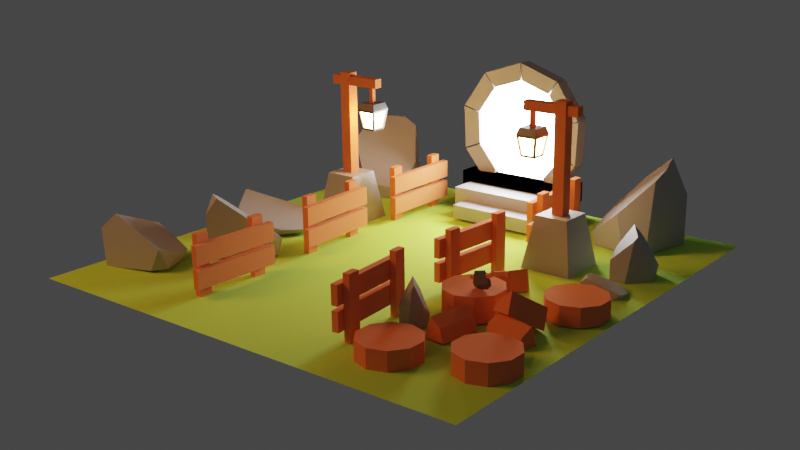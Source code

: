 # Source: portal.blend  (saved by Blender 3.5.10; exported with 4.5.12 LTS)
import bpy
from mathutils import Matrix  # noqa: F401  (used for matrix-valued properties, if any)

bpy.ops.wm.read_factory_settings(use_empty=True)
scene = bpy.context.scene
scene.name = 'Scene'

# ---- collections
col_collection = bpy.data.collections.new('Collection'); scene.collection.children.link(col_collection)
col_fences = bpy.data.collections.new('fences'); scene.collection.children.link(col_fences)
col_trunks = bpy.data.collections.new('trunks'); scene.collection.children.link(col_trunks)
col_floor = bpy.data.collections.new('floor'); scene.collection.children.link(col_floor)
col_axe = bpy.data.collections.new('axe'); scene.collection.children.link(col_axe)
col_polelights = bpy.data.collections.new('poleLights'); scene.collection.children.link(col_polelights)
col_rocks = bpy.data.collections.new('rocks'); scene.collection.children.link(col_rocks)
col_portal = bpy.data.collections.new('portal'); scene.collection.children.link(col_portal)

# ---- materials (node trees are filled in below, after node groups)
mat_wood = bpy.data.materials.new('wood')
mat_grass = bpy.data.materials.new('grass')
mat_mental = bpy.data.materials.new('mental')
mat_rock = bpy.data.materials.new('rock')
mat_lamplight = bpy.data.materials.new('lampLight')
mat_portallight = bpy.data.materials.new('portalLight')

# ---- material node trees
mat_wood.use_nodes = True; mat_wood.node_tree.nodes.clear()
_N = mat_wood.node_tree.nodes; _L = mat_wood.node_tree.links
n0 = _N.new('ShaderNodeBsdfPrincipled'); n0.name = '原理化BSDF'; n0.location = (10, 300)
n0.distribution = 'GGX'
n0.subsurface_method = 'RANDOM_WALK_SKIN'
n0.inputs[0].default_value = (0.8, 0.2164, 0.07441, 1.0)
n0.inputs[2].default_value = 1.0
n0.inputs[3].default_value = 1.45
n0.inputs[27].default_value = (0.0, 0.0, 0.0, 1.0)
n0.inputs[28].default_value = 1.0
n1 = _N.new('ShaderNodeOutputMaterial'); n1.name = '材质输出'; n1.location = (300, 300)
_L.new(n0.outputs[0], n1.inputs[0])
n1.is_active_output = True
mat_grass.use_nodes = True; mat_grass.node_tree.nodes.clear()
_N = mat_grass.node_tree.nodes; _L = mat_grass.node_tree.links
n0 = _N.new('ShaderNodeBsdfPrincipled'); n0.name = '原理化BSDF'; n0.location = (10, 300)
n0.distribution = 'GGX'
n0.subsurface_method = 'RANDOM_WALK_SKIN'
n0.inputs[0].default_value = (0.4707, 0.8, 0.0815, 1.0)
n0.inputs[2].default_value = 1.0
n0.inputs[3].default_value = 1.45
n0.inputs[27].default_value = (0.0, 0.0, 0.0, 1.0)
n0.inputs[28].default_value = 1.0
n1 = _N.new('ShaderNodeOutputMaterial'); n1.name = '材质输出'; n1.location = (300, 300)
_L.new(n0.outputs[0], n1.inputs[0])
n1.is_active_output = True
mat_mental.use_nodes = True; mat_mental.node_tree.nodes.clear()
_N = mat_mental.node_tree.nodes; _L = mat_mental.node_tree.links
n0 = _N.new('ShaderNodeBsdfPrincipled'); n0.name = '原理化BSDF'; n0.location = (10, 300)
n0.distribution = 'GGX'
n0.subsurface_method = 'RANDOM_WALK_SKIN'
n0.inputs[0].default_value = (0.1025, 0.1025, 0.1025, 1.0)
n0.inputs[2].default_value = 0.2795
n0.inputs[3].default_value = 1.45
n0.inputs[27].default_value = (0.0, 0.0, 0.0, 1.0)
n0.inputs[28].default_value = 1.0
n1 = _N.new('ShaderNodeOutputMaterial'); n1.name = '材质输出'; n1.location = (300, 300)
_L.new(n0.outputs[0], n1.inputs[0])
n1.is_active_output = True
mat_rock.use_nodes = True; mat_rock.node_tree.nodes.clear()
_N = mat_rock.node_tree.nodes; _L = mat_rock.node_tree.links
n0 = _N.new('ShaderNodeBsdfPrincipled'); n0.name = '原理化BSDF'; n0.location = (10, 300)
n0.distribution = 'GGX'
n0.subsurface_method = 'RANDOM_WALK_SKIN'
n0.inputs[0].default_value = (0.3844, 0.3844, 0.3844, 1.0)
n0.inputs[3].default_value = 1.45
n0.inputs[27].default_value = (0.0, 0.0, 0.0, 1.0)
n0.inputs[28].default_value = 1.0
n1 = _N.new('ShaderNodeOutputMaterial'); n1.name = '材质输出'; n1.location = (300, 300)
_L.new(n0.outputs[0], n1.inputs[0])
n1.is_active_output = True
mat_lamplight.use_nodes = True; mat_lamplight.node_tree.nodes.clear()
_N = mat_lamplight.node_tree.nodes; _L = mat_lamplight.node_tree.links
n0 = _N.new('ShaderNodeOutputMaterial'); n0.name = '材质输出'; n0.location = (300, 300)
n1 = _N.new('ShaderNodeEmission'); n1.name = '自发光(发射)'; n1.location = (10, 300)
n1.inputs[0].default_value = (1.0, 0.4483, 0.1481, 1.0)
n1.inputs[1].default_value = 80.0
_L.new(n1.outputs[0], n0.inputs[0])
n0.is_active_output = True
mat_portallight.use_nodes = True; mat_portallight.node_tree.nodes.clear()
_N = mat_portallight.node_tree.nodes; _L = mat_portallight.node_tree.links
n0 = _N.new('ShaderNodeOutputMaterial'); n0.name = '材质输出'; n0.location = (300, 300)
n1 = _N.new('ShaderNodeEmission'); n1.name = '自发光(发射)'; n1.location = (10, 300)
n1.inputs[1].default_value = 40.0
_L.new(n1.outputs[0], n0.inputs[0])
n0.is_active_output = True

# ---- world
world_world = bpy.data.worlds.new('World'); scene.world = world_world
world_world.use_nodes = True; world_world.node_tree.nodes.clear()
_N = world_world.node_tree.nodes; _L = world_world.node_tree.links
n0 = _N.new('ShaderNodeOutputWorld'); n0.name = 'World Output'; n0.location = (300, 300)
n1 = _N.new('ShaderNodeBackground'); n1.name = 'Background'; n1.location = (10, 300)
n1.inputs[0].default_value = (0.05088, 0.05088, 0.05088, 1.0)
_L.new(n1.outputs[0], n0.inputs[0])
n0.is_active_output = True
world_world.color = (0.05088, 0.05088, 0.05088)
world_world.use_sun_shadow = False
world_world.sun_shadow_jitter_overblur = 0.0

# ---- cameras
cam_x = bpy.data.cameras.new('摄像机')

# ---- lights
light_x = bpy.data.lights.new('面光', 'AREA')
light_x.color = (1.0, 0.376, 0.1041)
light_x.transmission_factor = 0.0
light_x.energy = 188.5
light_x.shadow_maximum_resolution = 0.006
light_x.use_absolute_resolution = True
light_x.size = 1.0
light_x.size_y = 1.0

# ---- meshes
me_002 = bpy.data.meshes.new('立方体.002')
me_002.from_pydata([(-1.0, -1.0, -1.0), (-1.0, -1.0, 1.0), (-1.0, 1.0, -1.0), (-1.0, 1.0, 1.0), (1.0, -1.0, -1.0), (1.0, -1.0, 1.0), (1.0, 1.0, -1.0), (1.0, 1.0, 1.0), (-1.0, -11.02, -1.0), (-1.0, -11.02, 1.0), (-1.0, -9.018, -1.0), (-1.0, -9.018, 1.0), (1.0, -11.02, -1.0), (1.0, -11.02, 1.0), (1.0, -9.018, -1.0), (1.0, -9.018, 1.0), (-3.101, 2.112, -0.7214), (-3.101, 2.112, -0.1033), (-3.101, -12.09, -0.7214), (-3.101, -12.09, -0.1033), (-1.101, 2.112, -0.7214), (-1.101, 2.112, -0.1033), (-1.101, -12.09, -0.7214), (-1.101, -12.09, -0.1033), (-3.101, 2.112, 0.04549), (-3.101, 2.112, 0.6636), (-3.101, -12.09, 0.04549), (-3.101, -12.09, 0.6636), (-1.101, 2.112, 0.04549), (-1.101, 2.112, 0.6636), (-1.101, -12.09, 0.04549), (-1.101, -12.09, 0.6636)], [], [(0, 1, 3, 2), (2, 3, 7, 6), (6, 7, 5, 4), (4, 5, 1, 0), (2, 6, 4, 0), (7, 3, 1, 5), (8, 9, 11, 10), (10, 11, 15, 14), (14, 15, 13, 12), (12, 13, 9, 8), (10, 14, 12, 8), (15, 11, 9, 13), (16, 17, 19, 18), (18, 19, 23, 22), (22, 23, 21, 20), (20, 21, 17, 16), (18, 22, 20, 16), (23, 19, 17, 21), (24, 25, 27, 26), (26, 27, 31, 30), (30, 31, 29, 28), (28, 29, 25, 24), (26, 30, 28, 24), (31, 27, 25, 29)])
_uv = me_002.uv_layers.new(name='UV 贴图')
_uv.uv.foreach_set('vector', [0.375, 0.0, 0.625, 0.0, 0.625, 0.25, 0.375, 0.25, 0.375, 0.25, 0.625, 0.25, 0.625, 0.5, 0.375, 0.5, 0.375, 0.5, 0.625, 0.5, 0.625, 0.75, 0.375, 0.75, 0.375, 0.75, 0.625, 0.75, 0.625, 1.0, 0.375, 1.0, 0.125, 0.5, 0.375, 0.5, 0.375, 0.75, 0.125, 0.75, 0.625, 0.5, 0.875, 0.5, 0.875, 0.75, 0.625, 0.75, 0.375, 0.0, 0.625, 0.0, 0.625, 0.25, 0.375, 0.25, 0.375, 0.25, 0.625, 0.25, 0.625, 0.5, 0.375, 0.5, 0.375, 0.5, 0.625, 0.5, 0.625, 0.75, 0.375, 0.75, 0.375, 0.75, 0.625, 0.75, 0.625, 1.0, 0.375, 1.0, 0.125, 0.5, 0.375, 0.5, 0.375, 0.75, 0.125, 0.75, 0.625, 0.5, 0.875, 0.5, 0.875, 0.75, 0.625, 0.75, 0.375, 0.0, 0.625, 0.0, 0.625, 0.25, 0.375, 0.25, 0.375, 0.25, 0.625, 0.25, 0.625, 0.5, 0.375, 0.5, 0.375, 0.5, 0.625, 0.5, 0.625, 0.75, 0.375, 0.75, 0.375, 0.75, 0.625, 0.75, 0.625, 1.0, 0.375, 1.0, 0.125, 0.5, 0.375, 0.5, 0.375, 0.75, 0.125, 0.75, 0.625, 0.5, 0.875, 0.5, 0.875, 0.75, 0.625, 0.75, 0.375, 0.0, 0.625, 0.0, 0.625, 0.25, 0.375, 0.25, 0.375, 0.25, 0.625, 0.25, 0.625, 0.5, 0.375, 0.5, 0.375, 0.5, 0.625, 0.5, 0.625, 0.75, 0.375, 0.75, 0.375, 0.75, 0.625, 0.75, 0.625, 1.0, 0.375, 1.0, 0.125, 0.5, 0.375, 0.5, 0.375, 0.75, 0.125, 0.75, 0.625, 0.5, 0.875, 0.5, 0.875, 0.75, 0.625, 0.75])
me_002.materials.append(mat_wood)
me_002.update()
me_038 = bpy.data.meshes.new('立方体.038')
me_038.from_pydata([(-1.0, -1.0, -1.0), (-1.0, -1.0, 1.0), (-1.0, 1.0, -1.0), (-1.0, 1.0, 1.0), (1.0, -1.0, -1.0), (1.0, -1.0, 1.0), (1.0, 1.0, -1.0), (1.0, 1.0, 1.0), (-1.0, 9.018, -1.0), (-1.0, 9.018, 1.0), (-1.0, 11.02, -1.0), (-1.0, 11.02, 1.0), (1.0, 9.018, -1.0), (1.0, 9.018, 1.0), (1.0, 11.02, -1.0), (1.0, 11.02, 1.0), (-3.101, 12.13, -0.7214), (-3.101, 12.13, -0.1033), (-3.101, -2.071, -0.7214), (-3.101, -2.071, -0.1033), (-1.101, 12.13, -0.7214), (-1.101, 12.13, -0.1033), (-1.101, -2.071, -0.7214), (-1.101, -2.071, -0.1033), (-3.101, 12.13, 0.04549), (-3.101, 12.13, 0.6636), (-3.101, -2.071, 0.04549), (-3.101, -2.071, 0.6636), (-1.101, 12.13, 0.04549), (-1.101, 12.13, 0.6636), (-1.101, -2.071, 0.04549), (-1.101, -2.071, 0.6636)], [], [(0, 1, 3, 2), (2, 3, 7, 6), (6, 7, 5, 4), (4, 5, 1, 0), (2, 6, 4, 0), (7, 3, 1, 5), (8, 9, 11, 10), (10, 11, 15, 14), (14, 15, 13, 12), (12, 13, 9, 8), (10, 14, 12, 8), (15, 11, 9, 13), (16, 17, 19, 18), (18, 19, 23, 22), (22, 23, 21, 20), (20, 21, 17, 16), (18, 22, 20, 16), (23, 19, 17, 21), (24, 25, 27, 26), (26, 27, 31, 30), (30, 31, 29, 28), (28, 29, 25, 24), (26, 30, 28, 24), (31, 27, 25, 29)])
_uv = me_038.uv_layers.new(name='UV 贴图')
_uv.uv.foreach_set('vector', [0.375, 0.0, 0.625, 0.0, 0.625, 0.25, 0.375, 0.25, 0.375, 0.25, 0.625, 0.25, 0.625, 0.5, 0.375, 0.5, 0.375, 0.5, 0.625, 0.5, 0.625, 0.75, 0.375, 0.75, 0.375, 0.75, 0.625, 0.75, 0.625, 1.0, 0.375, 1.0, 0.125, 0.5, 0.375, 0.5, 0.375, 0.75, 0.125, 0.75, 0.625, 0.5, 0.875, 0.5, 0.875, 0.75, 0.625, 0.75, 0.375, 0.0, 0.625, 0.0, 0.625, 0.25, 0.375, 0.25, 0.375, 0.25, 0.625, 0.25, 0.625, 0.5, 0.375, 0.5, 0.375, 0.5, 0.625, 0.5, 0.625, 0.75, 0.375, 0.75, 0.375, 0.75, 0.625, 0.75, 0.625, 1.0, 0.375, 1.0, 0.125, 0.5, 0.375, 0.5, 0.375, 0.75, 0.125, 0.75, 0.625, 0.5, 0.875, 0.5, 0.875, 0.75, 0.625, 0.75, 0.375, 0.0, 0.625, 0.0, 0.625, 0.25, 0.375, 0.25, 0.375, 0.25, 0.625, 0.25, 0.625, 0.5, 0.375, 0.5, 0.375, 0.5, 0.625, 0.5, 0.625, 0.75, 0.375, 0.75, 0.375, 0.75, 0.625, 0.75, 0.625, 1.0, 0.375, 1.0, 0.125, 0.5, 0.375, 0.5, 0.375, 0.75, 0.125, 0.75, 0.625, 0.5, 0.875, 0.5, 0.875, 0.75, 0.625, 0.75, 0.375, 0.0, 0.625, 0.0, 0.625, 0.25, 0.375, 0.25, 0.375, 0.25, 0.625, 0.25, 0.625, 0.5, 0.375, 0.5, 0.375, 0.5, 0.625, 0.5, 0.625, 0.75, 0.375, 0.75, 0.375, 0.75, 0.625, 0.75, 0.625, 1.0, 0.375, 1.0, 0.125, 0.5, 0.375, 0.5, 0.375, 0.75, 0.125, 0.75, 0.625, 0.5, 0.875, 0.5, 0.875, 0.75, 0.625, 0.75])
me_038.materials.append(mat_wood)
me_038.update()
me_011 = bpy.data.meshes.new('立方体.011')
me_011.from_pydata([(-1.0, -1.0, -1.0), (-1.0, -1.0, 1.0), (-1.0, 1.0, -1.0), (-1.0, 1.0, 1.0), (1.0, -1.0, -1.0), (1.0, -1.0, 1.0), (1.0, 1.0, -1.0), (1.0, 1.0, 1.0), (-1.0, -11.02, -1.0), (-1.0, -11.02, 1.0), (-1.0, -9.018, -1.0), (-1.0, -9.018, 1.0), (1.0, -11.02, -1.0), (1.0, -11.02, 1.0), (1.0, -9.018, -1.0), (1.0, -9.018, 1.0), (-3.101, 2.112, -0.7214), (-3.101, 2.112, -0.1033), (-3.101, -12.09, -0.7214), (-3.101, -12.09, -0.1033), (-1.101, 2.112, -0.7214), (-1.101, 2.112, -0.1033), (-1.101, -12.09, -0.7214), (-1.101, -12.09, -0.1033), (-3.101, 2.112, 0.04549), (-3.101, 2.112, 0.6636), (-3.101, -12.09, 0.04549), (-3.101, -12.09, 0.6636), (-1.101, 2.112, 0.04549), (-1.101, 2.112, 0.6636), (-1.101, -12.09, 0.04549), (-1.101, -12.09, 0.6636)], [], [(0, 1, 3, 2), (2, 3, 7, 6), (6, 7, 5, 4), (4, 5, 1, 0), (2, 6, 4, 0), (7, 3, 1, 5), (8, 9, 11, 10), (10, 11, 15, 14), (14, 15, 13, 12), (12, 13, 9, 8), (10, 14, 12, 8), (15, 11, 9, 13), (16, 17, 19, 18), (18, 19, 23, 22), (22, 23, 21, 20), (20, 21, 17, 16), (18, 22, 20, 16), (23, 19, 17, 21), (24, 25, 27, 26), (26, 27, 31, 30), (30, 31, 29, 28), (28, 29, 25, 24), (26, 30, 28, 24), (31, 27, 25, 29)])
_uv = me_011.uv_layers.new(name='UV 贴图')
_uv.uv.foreach_set('vector', [0.375, 0.0, 0.625, 0.0, 0.625, 0.25, 0.375, 0.25, 0.375, 0.25, 0.625, 0.25, 0.625, 0.5, 0.375, 0.5, 0.375, 0.5, 0.625, 0.5, 0.625, 0.75, 0.375, 0.75, 0.375, 0.75, 0.625, 0.75, 0.625, 1.0, 0.375, 1.0, 0.125, 0.5, 0.375, 0.5, 0.375, 0.75, 0.125, 0.75, 0.625, 0.5, 0.875, 0.5, 0.875, 0.75, 0.625, 0.75, 0.375, 0.0, 0.625, 0.0, 0.625, 0.25, 0.375, 0.25, 0.375, 0.25, 0.625, 0.25, 0.625, 0.5, 0.375, 0.5, 0.375, 0.5, 0.625, 0.5, 0.625, 0.75, 0.375, 0.75, 0.375, 0.75, 0.625, 0.75, 0.625, 1.0, 0.375, 1.0, 0.125, 0.5, 0.375, 0.5, 0.375, 0.75, 0.125, 0.75, 0.625, 0.5, 0.875, 0.5, 0.875, 0.75, 0.625, 0.75, 0.375, 0.0, 0.625, 0.0, 0.625, 0.25, 0.375, 0.25, 0.375, 0.25, 0.625, 0.25, 0.625, 0.5, 0.375, 0.5, 0.375, 0.5, 0.625, 0.5, 0.625, 0.75, 0.375, 0.75, 0.375, 0.75, 0.625, 0.75, 0.625, 1.0, 0.375, 1.0, 0.125, 0.5, 0.375, 0.5, 0.375, 0.75, 0.125, 0.75, 0.625, 0.5, 0.875, 0.5, 0.875, 0.75, 0.625, 0.75, 0.375, 0.0, 0.625, 0.0, 0.625, 0.25, 0.375, 0.25, 0.375, 0.25, 0.625, 0.25, 0.625, 0.5, 0.375, 0.5, 0.375, 0.5, 0.625, 0.5, 0.625, 0.75, 0.375, 0.75, 0.375, 0.75, 0.625, 0.75, 0.625, 1.0, 0.375, 1.0, 0.125, 0.5, 0.375, 0.5, 0.375, 0.75, 0.125, 0.75, 0.625, 0.5, 0.875, 0.5, 0.875, 0.75, 0.625, 0.75])
me_011.materials.append(mat_wood)
me_011.update()
me_016 = bpy.data.meshes.new('立方体.016')
me_016.from_pydata([(-1.0, -1.0, -1.0), (-1.0, -1.0, 1.0), (-1.0, 1.0, -1.0), (-1.0, 1.0, 1.0), (1.0, -1.0, -1.0), (1.0, -1.0, 1.0), (1.0, 1.0, -1.0), (1.0, 1.0, 1.0), (-1.0, 9.018, -1.0), (-1.0, 9.018, 1.0), (-1.0, 11.02, -1.0), (-1.0, 11.02, 1.0), (1.0, 9.018, -1.0), (1.0, 9.018, 1.0), (1.0, 11.02, -1.0), (1.0, 11.02, 1.0), (-3.101, 12.13, -0.7214), (-3.101, 12.13, -0.1033), (-3.101, -2.071, -0.7214), (-3.101, -2.071, -0.1033), (-1.101, 12.13, -0.7214), (-1.101, 12.13, -0.1033), (-1.101, -2.071, -0.7214), (-1.101, -2.071, -0.1033), (-3.101, 12.13, 0.04549), (-3.101, 12.13, 0.6636), (-3.101, -2.071, 0.04549), (-3.101, -2.071, 0.6636), (-1.101, 12.13, 0.04549), (-1.101, 12.13, 0.6636), (-1.101, -2.071, 0.04549), (-1.101, -2.071, 0.6636)], [], [(0, 1, 3, 2), (2, 3, 7, 6), (6, 7, 5, 4), (4, 5, 1, 0), (2, 6, 4, 0), (7, 3, 1, 5), (8, 9, 11, 10), (10, 11, 15, 14), (14, 15, 13, 12), (12, 13, 9, 8), (10, 14, 12, 8), (15, 11, 9, 13), (16, 17, 19, 18), (18, 19, 23, 22), (22, 23, 21, 20), (20, 21, 17, 16), (18, 22, 20, 16), (23, 19, 17, 21), (24, 25, 27, 26), (26, 27, 31, 30), (30, 31, 29, 28), (28, 29, 25, 24), (26, 30, 28, 24), (31, 27, 25, 29)])
_uv = me_016.uv_layers.new(name='UV 贴图')
_uv.uv.foreach_set('vector', [0.375, 0.0, 0.625, 0.0, 0.625, 0.25, 0.375, 0.25, 0.375, 0.25, 0.625, 0.25, 0.625, 0.5, 0.375, 0.5, 0.375, 0.5, 0.625, 0.5, 0.625, 0.75, 0.375, 0.75, 0.375, 0.75, 0.625, 0.75, 0.625, 1.0, 0.375, 1.0, 0.125, 0.5, 0.375, 0.5, 0.375, 0.75, 0.125, 0.75, 0.625, 0.5, 0.875, 0.5, 0.875, 0.75, 0.625, 0.75, 0.375, 0.0, 0.625, 0.0, 0.625, 0.25, 0.375, 0.25, 0.375, 0.25, 0.625, 0.25, 0.625, 0.5, 0.375, 0.5, 0.375, 0.5, 0.625, 0.5, 0.625, 0.75, 0.375, 0.75, 0.375, 0.75, 0.625, 0.75, 0.625, 1.0, 0.375, 1.0, 0.125, 0.5, 0.375, 0.5, 0.375, 0.75, 0.125, 0.75, 0.625, 0.5, 0.875, 0.5, 0.875, 0.75, 0.625, 0.75, 0.375, 0.0, 0.625, 0.0, 0.625, 0.25, 0.375, 0.25, 0.375, 0.25, 0.625, 0.25, 0.625, 0.5, 0.375, 0.5, 0.375, 0.5, 0.625, 0.5, 0.625, 0.75, 0.375, 0.75, 0.375, 0.75, 0.625, 0.75, 0.625, 1.0, 0.375, 1.0, 0.125, 0.5, 0.375, 0.5, 0.375, 0.75, 0.125, 0.75, 0.625, 0.5, 0.875, 0.5, 0.875, 0.75, 0.625, 0.75, 0.375, 0.0, 0.625, 0.0, 0.625, 0.25, 0.375, 0.25, 0.375, 0.25, 0.625, 0.25, 0.625, 0.5, 0.375, 0.5, 0.375, 0.5, 0.625, 0.5, 0.625, 0.75, 0.375, 0.75, 0.375, 0.75, 0.625, 0.75, 0.625, 1.0, 0.375, 1.0, 0.125, 0.5, 0.375, 0.5, 0.375, 0.75, 0.125, 0.75, 0.625, 0.5, 0.875, 0.5, 0.875, 0.75, 0.625, 0.75])
me_016.materials.append(mat_wood)
me_016.update()
me_028 = bpy.data.meshes.new('立方体.028')
me_028.from_pydata([(-1.0, -1.0, -1.0), (-1.0, -1.0, 1.0), (-1.0, 1.0, -1.0), (-1.0, 1.0, 1.0), (1.0, -1.0, -1.0), (1.0, -1.0, 1.0), (1.0, 1.0, -1.0), (1.0, 1.0, 1.0), (-1.0, 9.018, -1.0), (-1.0, 9.018, 1.0), (-1.0, 11.02, -1.0), (-1.0, 11.02, 1.0), (1.0, 9.018, -1.0), (1.0, 9.018, 1.0), (1.0, 11.02, -1.0), (1.0, 11.02, 1.0), (-3.101, 12.13, -0.7214), (-3.101, 12.13, -0.1033), (-3.101, -2.071, -0.7214), (-3.101, -2.071, -0.1033), (-1.101, 12.13, -0.7214), (-1.101, 12.13, -0.1033), (-1.101, -2.071, -0.7214), (-1.101, -2.071, -0.1033), (-3.101, 12.13, 0.04549), (-3.101, 12.13, 0.6636), (-3.101, -2.071, 0.04549), (-3.101, -2.071, 0.6636), (-1.101, 12.13, 0.04549), (-1.101, 12.13, 0.6636), (-1.101, -2.071, 0.04549), (-1.101, -2.071, 0.6636)], [], [(0, 1, 3, 2), (2, 3, 7, 6), (6, 7, 5, 4), (4, 5, 1, 0), (2, 6, 4, 0), (7, 3, 1, 5), (8, 9, 11, 10), (10, 11, 15, 14), (14, 15, 13, 12), (12, 13, 9, 8), (10, 14, 12, 8), (15, 11, 9, 13), (16, 17, 19, 18), (18, 19, 23, 22), (22, 23, 21, 20), (20, 21, 17, 16), (18, 22, 20, 16), (23, 19, 17, 21), (24, 25, 27, 26), (26, 27, 31, 30), (30, 31, 29, 28), (28, 29, 25, 24), (26, 30, 28, 24), (31, 27, 25, 29)])
_uv = me_028.uv_layers.new(name='UV 贴图')
_uv.uv.foreach_set('vector', [0.375, 0.0, 0.625, 0.0, 0.625, 0.25, 0.375, 0.25, 0.375, 0.25, 0.625, 0.25, 0.625, 0.5, 0.375, 0.5, 0.375, 0.5, 0.625, 0.5, 0.625, 0.75, 0.375, 0.75, 0.375, 0.75, 0.625, 0.75, 0.625, 1.0, 0.375, 1.0, 0.125, 0.5, 0.375, 0.5, 0.375, 0.75, 0.125, 0.75, 0.625, 0.5, 0.875, 0.5, 0.875, 0.75, 0.625, 0.75, 0.375, 0.0, 0.625, 0.0, 0.625, 0.25, 0.375, 0.25, 0.375, 0.25, 0.625, 0.25, 0.625, 0.5, 0.375, 0.5, 0.375, 0.5, 0.625, 0.5, 0.625, 0.75, 0.375, 0.75, 0.375, 0.75, 0.625, 0.75, 0.625, 1.0, 0.375, 1.0, 0.125, 0.5, 0.375, 0.5, 0.375, 0.75, 0.125, 0.75, 0.625, 0.5, 0.875, 0.5, 0.875, 0.75, 0.625, 0.75, 0.375, 0.0, 0.625, 0.0, 0.625, 0.25, 0.375, 0.25, 0.375, 0.25, 0.625, 0.25, 0.625, 0.5, 0.375, 0.5, 0.375, 0.5, 0.625, 0.5, 0.625, 0.75, 0.375, 0.75, 0.375, 0.75, 0.625, 0.75, 0.625, 1.0, 0.375, 1.0, 0.125, 0.5, 0.375, 0.5, 0.375, 0.75, 0.125, 0.75, 0.625, 0.5, 0.875, 0.5, 0.875, 0.75, 0.625, 0.75, 0.375, 0.0, 0.625, 0.0, 0.625, 0.25, 0.375, 0.25, 0.375, 0.25, 0.625, 0.25, 0.625, 0.5, 0.375, 0.5, 0.375, 0.5, 0.625, 0.5, 0.625, 0.75, 0.375, 0.75, 0.375, 0.75, 0.625, 0.75, 0.625, 1.0, 0.375, 1.0, 0.125, 0.5, 0.375, 0.5, 0.375, 0.75, 0.125, 0.75, 0.625, 0.5, 0.875, 0.5, 0.875, 0.75, 0.625, 0.75])
me_028.materials.append(mat_wood)
me_028.update()
me_032 = bpy.data.meshes.new('立方体.032')
me_032.from_pydata([(-1.0, -1.0, -1.0), (-1.0, -1.0, 1.0), (-1.0, 1.0, -1.0), (-1.0, 1.0, 1.0), (1.0, -1.0, -1.0), (1.0, -1.0, 1.0), (1.0, 1.0, -1.0), (1.0, 1.0, 1.0), (-1.0, 9.018, -1.0), (-1.0, 9.018, 1.0), (-1.0, 11.02, -1.0), (-1.0, 11.02, 1.0), (1.0, 9.018, -1.0), (1.0, 9.018, 1.0), (1.0, 11.02, -1.0), (1.0, 11.02, 1.0), (-3.101, 12.13, -0.7214), (-3.101, 12.13, -0.1033), (-3.101, -2.071, -0.7214), (-3.101, -2.071, -0.1033), (-1.101, 12.13, -0.7214), (-1.101, 12.13, -0.1033), (-1.101, -2.071, -0.7214), (-1.101, -2.071, -0.1033), (-3.101, 12.13, 0.04549), (-3.101, 12.13, 0.6636), (-3.101, -2.071, 0.04549), (-3.101, -2.071, 0.6636), (-1.101, 12.13, 0.04549), (-1.101, 12.13, 0.6636), (-1.101, -2.071, 0.04549), (-1.101, -2.071, 0.6636)], [], [(0, 1, 3, 2), (2, 3, 7, 6), (6, 7, 5, 4), (4, 5, 1, 0), (2, 6, 4, 0), (7, 3, 1, 5), (8, 9, 11, 10), (10, 11, 15, 14), (14, 15, 13, 12), (12, 13, 9, 8), (10, 14, 12, 8), (15, 11, 9, 13), (16, 17, 19, 18), (18, 19, 23, 22), (22, 23, 21, 20), (20, 21, 17, 16), (18, 22, 20, 16), (23, 19, 17, 21), (24, 25, 27, 26), (26, 27, 31, 30), (30, 31, 29, 28), (28, 29, 25, 24), (26, 30, 28, 24), (31, 27, 25, 29)])
_uv = me_032.uv_layers.new(name='UV 贴图')
_uv.uv.foreach_set('vector', [0.375, 0.0, 0.625, 0.0, 0.625, 0.25, 0.375, 0.25, 0.375, 0.25, 0.625, 0.25, 0.625, 0.5, 0.375, 0.5, 0.375, 0.5, 0.625, 0.5, 0.625, 0.75, 0.375, 0.75, 0.375, 0.75, 0.625, 0.75, 0.625, 1.0, 0.375, 1.0, 0.125, 0.5, 0.375, 0.5, 0.375, 0.75, 0.125, 0.75, 0.625, 0.5, 0.875, 0.5, 0.875, 0.75, 0.625, 0.75, 0.375, 0.0, 0.625, 0.0, 0.625, 0.25, 0.375, 0.25, 0.375, 0.25, 0.625, 0.25, 0.625, 0.5, 0.375, 0.5, 0.375, 0.5, 0.625, 0.5, 0.625, 0.75, 0.375, 0.75, 0.375, 0.75, 0.625, 0.75, 0.625, 1.0, 0.375, 1.0, 0.125, 0.5, 0.375, 0.5, 0.375, 0.75, 0.125, 0.75, 0.625, 0.5, 0.875, 0.5, 0.875, 0.75, 0.625, 0.75, 0.375, 0.0, 0.625, 0.0, 0.625, 0.25, 0.375, 0.25, 0.375, 0.25, 0.625, 0.25, 0.625, 0.5, 0.375, 0.5, 0.375, 0.5, 0.625, 0.5, 0.625, 0.75, 0.375, 0.75, 0.375, 0.75, 0.625, 0.75, 0.625, 1.0, 0.375, 1.0, 0.125, 0.5, 0.375, 0.5, 0.375, 0.75, 0.125, 0.75, 0.625, 0.5, 0.875, 0.5, 0.875, 0.75, 0.625, 0.75, 0.375, 0.0, 0.625, 0.0, 0.625, 0.25, 0.375, 0.25, 0.375, 0.25, 0.625, 0.25, 0.625, 0.5, 0.375, 0.5, 0.375, 0.5, 0.625, 0.5, 0.625, 0.75, 0.375, 0.75, 0.375, 0.75, 0.625, 0.75, 0.625, 1.0, 0.375, 1.0, 0.125, 0.5, 0.375, 0.5, 0.375, 0.75, 0.125, 0.75, 0.625, 0.5, 0.875, 0.5, 0.875, 0.75, 0.625, 0.75])
me_032.materials.append(mat_wood)
me_032.update()
me_x = bpy.data.meshes.new('柱体')
me_x.from_pydata([(0.0, 1.0, -1.0), (0.0, 1.0, -0.1623), (0.5878, 0.809, -1.0), (0.5878, 0.809, -0.1623), (0.9511, 0.309, -1.0), (0.9511, 0.309, -0.1623), (0.9511, -0.309, -1.0), (0.9511, -0.309, -0.1623), (0.5878, -0.809, -1.0), (0.5878, -0.809, -0.1623), (0.0, -1.0, -1.0), (0.0, -1.0, -0.1623), (-0.5878, -0.809, -1.0), (-0.5878, -0.809, -0.1623), (-0.9511, -0.309, -1.0), (-0.9511, -0.309, -0.1623), (-0.9511, 0.309, -1.0), (-0.9511, 0.309, -0.1623), (-0.5878, 0.809, -1.0), (-0.5878, 0.809, -0.1623)], [], [(0, 1, 3, 2), (2, 3, 5, 4), (4, 5, 7, 6), (6, 7, 9, 8), (8, 9, 11, 10), (10, 11, 13, 12), (12, 13, 15, 14), (14, 15, 17, 16), (3, 1, 19, 17, 15, 13, 11, 9, 7, 5), (16, 17, 19, 18), (18, 19, 1, 0), (0, 2, 4, 6, 8, 10, 12, 14, 16, 18)])
_uv = me_x.uv_layers.new(name='UV 贴图')
_uv.uv.foreach_set('vector', [1.0, 0.5, 1.0, 1.0, 0.9, 1.0, 0.9, 0.5, 0.9, 0.5, 0.9, 1.0, 0.8, 1.0, 0.8, 0.5, 0.8, 0.5, 0.8, 1.0, 0.7, 1.0, 0.7, 0.5, 0.7, 0.5, 0.7, 1.0, 0.6, 1.0, 0.6, 0.5, 0.6, 0.5, 0.6, 1.0, 0.5, 1.0, 0.5, 0.5, 0.5, 0.5, 0.5, 1.0, 0.4, 1.0, 0.4, 0.5, 0.4, 0.5, 0.4, 1.0, 0.3, 1.0, 0.3, 0.5, 0.3, 0.5, 0.3, 1.0, 0.2, 1.0, 0.2, 0.5, 0.3911, 0.4442, 0.25, 0.49, 0.1089, 0.4442, 0.02175, 0.3242, 0.02175, 0.1758, 0.1089, 0.05584, 0.25, 0.01, 0.3911, 0.05584, 0.4783, 0.1758, 0.4783, 0.3242, 0.2, 0.5, 0.2, 1.0, 0.1, 1.0, 0.1, 0.5, 0.1, 0.5, 0.1, 1.0, -7.451e-08, 1.0, -7.451e-08, 0.5, 0.75, 0.49, 0.8911, 0.4442, 0.9783, 0.3242, 0.9783, 0.1758, 0.8911, 0.05584, 0.75, 0.01, 0.6089, 0.05584, 0.5217, 0.1758, 0.5217, 0.3242, 0.6089, 0.4442])
me_x.materials.append(mat_wood)
me_x.update()
me_001 = bpy.data.meshes.new('柱体.001')
me_001.from_pydata([(0.0, 1.0, -1.0), (0.0, 1.0, -0.3697), (0.5878, 0.809, -1.0), (0.5878, 0.809, -0.3697), (0.9511, 0.309, -1.0), (0.9511, 0.309, -0.3697), (0.9511, -0.309, -1.0), (0.9511, -0.309, -0.3697), (0.5878, -0.809, -1.0), (0.5878, -0.809, -0.3697), (0.0, -1.0, -1.0), (0.0, -1.0, -0.3697), (-0.5878, -0.809, -1.0), (-0.5878, -0.809, -0.3697), (-0.9511, -0.309, -1.0), (-0.9511, -0.309, -0.3697), (-0.9511, 0.309, -1.0), (-0.9511, 0.309, -0.3697), (-0.5878, 0.809, -1.0), (-0.5878, 0.809, -0.3697)], [], [(0, 1, 3, 2), (2, 3, 5, 4), (4, 5, 7, 6), (6, 7, 9, 8), (8, 9, 11, 10), (10, 11, 13, 12), (12, 13, 15, 14), (14, 15, 17, 16), (3, 1, 19, 17, 15, 13, 11, 9, 7, 5), (16, 17, 19, 18), (18, 19, 1, 0), (0, 2, 4, 6, 8, 10, 12, 14, 16, 18)])
_uv = me_001.uv_layers.new(name='UV 贴图')
_uv.uv.foreach_set('vector', [1.0, 0.5, 1.0, 1.0, 0.9, 1.0, 0.9, 0.5, 0.9, 0.5, 0.9, 1.0, 0.8, 1.0, 0.8, 0.5, 0.8, 0.5, 0.8, 1.0, 0.7, 1.0, 0.7, 0.5, 0.7, 0.5, 0.7, 1.0, 0.6, 1.0, 0.6, 0.5, 0.6, 0.5, 0.6, 1.0, 0.5, 1.0, 0.5, 0.5, 0.5, 0.5, 0.5, 1.0, 0.4, 1.0, 0.4, 0.5, 0.4, 0.5, 0.4, 1.0, 0.3, 1.0, 0.3, 0.5, 0.3, 0.5, 0.3, 1.0, 0.2, 1.0, 0.2, 0.5, 0.3911, 0.4442, 0.25, 0.49, 0.1089, 0.4442, 0.02175, 0.3242, 0.02175, 0.1758, 0.1089, 0.05584, 0.25, 0.01, 0.3911, 0.05584, 0.4783, 0.1758, 0.4783, 0.3242, 0.2, 0.5, 0.2, 1.0, 0.1, 1.0, 0.1, 0.5, 0.1, 0.5, 0.1, 1.0, -7.451e-08, 1.0, -7.451e-08, 0.5, 0.75, 0.49, 0.8911, 0.4442, 0.9783, 0.3242, 0.9783, 0.1758, 0.8911, 0.05584, 0.75, 0.01, 0.6089, 0.05584, 0.5217, 0.1758, 0.5217, 0.3242, 0.6089, 0.4442])
me_001.materials.append(mat_wood)
me_001.update()
me_002_1 = bpy.data.meshes.new('柱体.002')
me_002_1.from_pydata([(0.0, 1.0, -1.0), (0.0, 1.0, -0.3433), (0.5878, 0.809, -1.0), (0.5878, 0.809, -0.3433), (0.9511, 0.309, -1.0), (0.9511, 0.309, -0.3433), (0.9511, -0.309, -1.0), (0.9511, -0.309, -0.3433), (0.5878, -0.809, -1.0), (0.5878, -0.809, -0.3433), (0.0, -1.0, -1.0), (0.0, -1.0, -0.3433), (-0.5878, -0.809, -1.0), (-0.5878, -0.809, -0.3433), (-0.9511, -0.309, -1.0), (-0.9511, -0.309, -0.3433), (-0.9511, 0.309, -1.0), (-0.9511, 0.309, -0.3433), (-0.5878, 0.809, -1.0), (-0.5878, 0.809, -0.3433)], [], [(0, 1, 3, 2), (2, 3, 5, 4), (4, 5, 7, 6), (6, 7, 9, 8), (8, 9, 11, 10), (10, 11, 13, 12), (12, 13, 15, 14), (14, 15, 17, 16), (3, 1, 19, 17, 15, 13, 11, 9, 7, 5), (16, 17, 19, 18), (18, 19, 1, 0), (0, 2, 4, 6, 8, 10, 12, 14, 16, 18)])
_uv = me_002_1.uv_layers.new(name='UV 贴图')
_uv.uv.foreach_set('vector', [1.0, 0.5, 1.0, 1.0, 0.9, 1.0, 0.9, 0.5, 0.9, 0.5, 0.9, 1.0, 0.8, 1.0, 0.8, 0.5, 0.8, 0.5, 0.8, 1.0, 0.7, 1.0, 0.7, 0.5, 0.7, 0.5, 0.7, 1.0, 0.6, 1.0, 0.6, 0.5, 0.6, 0.5, 0.6, 1.0, 0.5, 1.0, 0.5, 0.5, 0.5, 0.5, 0.5, 1.0, 0.4, 1.0, 0.4, 0.5, 0.4, 0.5, 0.4, 1.0, 0.3, 1.0, 0.3, 0.5, 0.3, 0.5, 0.3, 1.0, 0.2, 1.0, 0.2, 0.5, 0.3911, 0.4442, 0.25, 0.49, 0.1089, 0.4442, 0.02175, 0.3242, 0.02175, 0.1758, 0.1089, 0.05584, 0.25, 0.01, 0.3911, 0.05584, 0.4783, 0.1758, 0.4783, 0.3242, 0.2, 0.5, 0.2, 1.0, 0.1, 1.0, 0.1, 0.5, 0.1, 0.5, 0.1, 1.0, -7.451e-08, 1.0, -7.451e-08, 0.5, 0.75, 0.49, 0.8911, 0.4442, 0.9783, 0.3242, 0.9783, 0.1758, 0.8911, 0.05584, 0.75, 0.01, 0.6089, 0.05584, 0.5217, 0.1758, 0.5217, 0.3242, 0.6089, 0.4442])
me_002_1.materials.append(mat_wood)
me_002_1.update()
me_003 = bpy.data.meshes.new('柱体.003')
me_003.from_pydata([(0.0, 1.0, -1.0), (0.0, 1.0, -0.3629), (0.5878, 0.809, -1.0), (0.5878, 0.809, -0.3629), (0.9511, 0.309, -1.0), (0.9511, 0.309, -0.3629), (0.9511, -0.309, -1.0), (0.9511, -0.309, -0.3629), (0.5878, -0.809, -1.0), (0.5878, -0.809, -0.3629), (0.0, -1.0, -1.0), (0.0, -1.0, -0.3629), (-0.5878, -0.809, -1.0), (-0.5878, -0.809, -0.3629), (-0.9511, -0.309, -1.0), (-0.9511, -0.309, -0.3629), (-0.9511, 0.309, -1.0), (-0.9511, 0.309, -0.3629), (-0.5878, 0.809, -1.0), (-0.5878, 0.809, -0.3629)], [], [(0, 1, 3, 2), (2, 3, 5, 4), (4, 5, 7, 6), (6, 7, 9, 8), (8, 9, 11, 10), (10, 11, 13, 12), (12, 13, 15, 14), (14, 15, 17, 16), (3, 1, 19, 17, 15, 13, 11, 9, 7, 5), (16, 17, 19, 18), (18, 19, 1, 0), (0, 2, 4, 6, 8, 10, 12, 14, 16, 18)])
_uv = me_003.uv_layers.new(name='UV 贴图')
_uv.uv.foreach_set('vector', [1.0, 0.5, 1.0, 1.0, 0.9, 1.0, 0.9, 0.5, 0.9, 0.5, 0.9, 1.0, 0.8, 1.0, 0.8, 0.5, 0.8, 0.5, 0.8, 1.0, 0.7, 1.0, 0.7, 0.5, 0.7, 0.5, 0.7, 1.0, 0.6, 1.0, 0.6, 0.5, 0.6, 0.5, 0.6, 1.0, 0.5, 1.0, 0.5, 0.5, 0.5, 0.5, 0.5, 1.0, 0.4, 1.0, 0.4, 0.5, 0.4, 0.5, 0.4, 1.0, 0.3, 1.0, 0.3, 0.5, 0.3, 0.5, 0.3, 1.0, 0.2, 1.0, 0.2, 0.5, 0.3911, 0.4442, 0.25, 0.49, 0.1089, 0.4442, 0.02175, 0.3242, 0.02175, 0.1758, 0.1089, 0.05584, 0.25, 0.01, 0.3911, 0.05584, 0.4783, 0.1758, 0.4783, 0.3242, 0.2, 0.5, 0.2, 1.0, 0.1, 1.0, 0.1, 0.5, 0.1, 0.5, 0.1, 1.0, -7.451e-08, 1.0, -7.451e-08, 0.5, 0.75, 0.49, 0.8911, 0.4442, 0.9783, 0.3242, 0.9783, 0.1758, 0.8911, 0.05584, 0.75, 0.01, 0.6089, 0.05584, 0.5217, 0.1758, 0.5217, 0.3242, 0.6089, 0.4442])
me_003.materials.append(mat_wood)
me_003.update()
me_004 = bpy.data.meshes.new('柱体.004')
me_004.from_pydata([(0.0, 0.0, -1.0), (0.0, 0.0, 1.0), (0.5878, -0.809, -1.0), (0.5878, -0.809, 1.0), (0.0, -1.0, -1.0), (0.0, -1.0, 1.0), (-0.5878, -0.809, -1.0), (-0.5878, -0.809, 1.0)], [], [(0, 2, 4), (1, 5, 3), (2, 3, 5, 4), (0, 4, 6), (1, 7, 5), (4, 5, 7, 6), (6, 7, 1, 0), (2, 0, 1, 3)])
_uv = me_004.uv_layers.new(name='UV 贴图')
_uv.uv.foreach_set('vector', [0.75, 0.25, 0.8911, 0.05584, 0.75, 0.01, 0.25, 0.25, 0.25, 0.01, 0.3911, 0.05584, 0.6, 0.5, 0.6, 1.0, 0.5, 1.0, 0.5, 0.5, 0.75, 0.25, 0.75, 0.01, 0.6089, 0.05584, 0.25, 0.25, 0.1089, 0.05584, 0.25, 0.01, 0.5, 0.5, 0.5, 1.0, 0.4, 1.0, 0.4, 0.5, 0.4, 0.5, 0.4, 1.0, 0.25, 0.25, 0.75, 0.25, 0.6, 0.5, 0.75, 0.25, 0.25, 0.25, 0.6, 1.0])
me_004.materials.append(mat_wood)
me_004.update()
me_005 = bpy.data.meshes.new('柱体.005')
me_005.from_pydata([(0.0, 0.0, -1.0), (0.0, 0.0, 1.0), (0.5878, -0.809, -1.0), (0.5878, -0.809, 1.0), (0.0, -1.0, -1.0), (0.0, -1.0, 1.0), (-0.5878, -0.809, -1.0), (-0.5878, -0.809, 1.0)], [], [(0, 2, 4), (1, 5, 3), (2, 3, 5, 4), (0, 4, 6), (1, 7, 5), (4, 5, 7, 6), (6, 7, 1, 0), (2, 0, 1, 3)])
_uv = me_005.uv_layers.new(name='UV 贴图')
_uv.uv.foreach_set('vector', [0.75, 0.25, 0.8911, 0.05584, 0.75, 0.01, 0.25, 0.25, 0.25, 0.01, 0.3911, 0.05584, 0.6, 0.5, 0.6, 1.0, 0.5, 1.0, 0.5, 0.5, 0.75, 0.25, 0.75, 0.01, 0.6089, 0.05584, 0.25, 0.25, 0.1089, 0.05584, 0.25, 0.01, 0.5, 0.5, 0.5, 1.0, 0.4, 1.0, 0.4, 0.5, 0.4, 0.5, 0.4, 1.0, 0.25, 0.25, 0.75, 0.25, 0.6, 0.5, 0.75, 0.25, 0.25, 0.25, 0.6, 1.0])
me_005.materials.append(mat_wood)
me_005.update()
me_007 = bpy.data.meshes.new('柱体.007')
me_007.from_pydata([(0.0, 0.0, -1.0), (0.0, 0.0, 1.0), (0.5878, -0.809, -1.0), (0.5878, -0.809, 1.0), (0.0, -1.0, -1.0), (0.0, -1.0, 1.0), (-0.5878, -0.809, -1.0), (-0.5878, -0.809, 1.0)], [], [(0, 2, 4), (1, 5, 3), (2, 3, 5, 4), (0, 4, 6), (1, 7, 5), (4, 5, 7, 6), (6, 7, 1, 0), (2, 0, 1, 3)])
_uv = me_007.uv_layers.new(name='UV 贴图')
_uv.uv.foreach_set('vector', [0.75, 0.25, 0.8911, 0.05584, 0.75, 0.01, 0.25, 0.25, 0.25, 0.01, 0.3911, 0.05584, 0.6, 0.5, 0.6, 1.0, 0.5, 1.0, 0.5, 0.5, 0.75, 0.25, 0.75, 0.01, 0.6089, 0.05584, 0.25, 0.25, 0.1089, 0.05584, 0.25, 0.01, 0.5, 0.5, 0.5, 1.0, 0.4, 1.0, 0.4, 0.5, 0.4, 0.5, 0.4, 1.0, 0.25, 0.25, 0.75, 0.25, 0.6, 0.5, 0.75, 0.25, 0.25, 0.25, 0.6, 1.0])
me_007.materials.append(mat_wood)
me_007.update()
me_008 = bpy.data.meshes.new('柱体.008')
me_008.from_pydata([(0.0, 0.0, -1.0), (0.0, 0.0, 1.0), (0.5878, -0.809, -1.0), (0.5878, -0.809, 1.0), (0.0, -1.0, -1.0), (0.0, -1.0, 1.0), (-0.5878, -0.809, -1.0), (-0.5878, -0.809, 1.0)], [], [(0, 2, 4), (1, 5, 3), (2, 3, 5, 4), (0, 4, 6), (1, 7, 5), (4, 5, 7, 6), (6, 7, 1, 0), (2, 0, 1, 3)])
_uv = me_008.uv_layers.new(name='UV 贴图')
_uv.uv.foreach_set('vector', [0.75, 0.25, 0.8911, 0.05584, 0.75, 0.01, 0.25, 0.25, 0.25, 0.01, 0.3911, 0.05584, 0.6, 0.5, 0.6, 1.0, 0.5, 1.0, 0.5, 0.5, 0.75, 0.25, 0.75, 0.01, 0.6089, 0.05584, 0.25, 0.25, 0.1089, 0.05584, 0.25, 0.01, 0.5, 0.5, 0.5, 1.0, 0.4, 1.0, 0.4, 0.5, 0.4, 0.5, 0.4, 1.0, 0.25, 0.25, 0.75, 0.25, 0.6, 0.5, 0.75, 0.25, 0.25, 0.25, 0.6, 1.0])
me_008.materials.append(mat_wood)
me_008.update()
me_x_1 = bpy.data.meshes.new('平面')
me_x_1.from_pydata([(-2.0, -2.0, 0.0), (2.0, -2.0, 0.0), (-2.0, 2.0, 0.0), (2.0, 2.0, 0.0)], [], [(0, 1, 3, 2)])
_uv = me_x_1.uv_layers.new(name='UV 贴图')
_uv.uv.foreach_set('vector', [0.0, 0.0, 1.0, 0.0, 1.0, 1.0, 0.0, 1.0])
me_x_1.materials.append(mat_grass)
me_x_1.update()
me_001_1 = bpy.data.meshes.new('立方体.001')
me_001_1.from_pydata([(-1.0, -1.0, -1.0), (-1.0, -1.0, 1.0), (-1.0, 1.0, -1.0), (-1.0, 1.0, 1.0), (12.58, -1.0, -2.026), (12.58, -1.0, -0.02612), (12.58, 1.0, -2.026), (12.58, 1.0, -0.02612), (9.612, 1.0, -1.0), (9.612, 1.0, 1.0), (9.612, -1.0, -1.0), (9.612, -1.0, 1.0), (9.612, 1.0, -1.0), (9.612, 1.0, 1.0), (9.612, -1.0, -1.0), (9.612, -1.0, 1.0), (18.92, 1.0, -0.02612), (18.92, 1.0, -2.026), (18.92, -1.0, -2.026), (18.92, -1.0, -0.02612), (19.85, 1.0, 1.186), (20.63, 1.0, -1.608), (20.63, -1.0, -1.608), (19.85, -1.0, 1.186)], [], [(0, 1, 3, 2), (8, 9, 7, 6), (4, 6, 17, 18), (10, 11, 1, 0), (8, 6, 4, 10), (9, 3, 1, 11), (7, 9, 11, 5), (2, 8, 10, 0), (4, 5, 11, 10), (2, 3, 9, 8), (10, 11, 15, 14), (11, 9, 13, 15), (8, 9, 13, 12), (10, 8, 12, 14), (16, 19, 23, 20), (7, 5, 19, 16), (6, 7, 16, 17), (5, 4, 18, 19), (21, 20, 23, 22), (17, 16, 20, 21), (19, 18, 22, 23), (18, 17, 21, 22)])
_uv = me_001_1.uv_layers.new(name='UV 贴图')
_uv.uv.foreach_set('vector', [0.375, 0.0, 0.625, 0.0, 0.625, 0.25, 0.375, 0.25, 0.375, 0.3993, 0.625, 0.3993, 0.625, 0.5, 0.375, 0.5, 0.375, 0.75, 0.375, 0.5, 0.375, 0.5, 0.375, 0.75, 0.375, 0.8507, 0.625, 0.8507, 0.625, 1.0, 0.375, 1.0, 0.2743, 0.5, 0.375, 0.5, 0.375, 0.75, 0.2743, 0.75, 0.7257, 0.5, 0.875, 0.5, 0.875, 0.75, 0.7257, 0.75, 0.625, 0.5, 0.7257, 0.5, 0.7257, 0.75, 0.625, 0.75, 0.125, 0.5, 0.2743, 0.5, 0.2743, 0.75, 0.125, 0.75, 0.375, 0.75, 0.625, 0.75, 0.625, 0.8507, 0.375, 0.8507, 0.375, 0.25, 0.625, 0.25, 0.625, 0.3993, 0.375, 0.3993, 0.375, 0.8507, 0.625, 0.8507, 0.625, 0.8507, 0.375, 0.8507, 0.7257, 0.75, 0.7257, 0.5, 0.7257, 0.5, 0.7257, 0.75, 0.375, 0.3993, 0.625, 0.3993, 0.625, 0.3993, 0.375, 0.3993, 0.2743, 0.75, 0.2743, 0.5, 0.2743, 0.5, 0.2743, 0.75, 0.625, 0.5, 0.625, 0.75, 0.625, 0.75, 0.625, 0.5, 0.625, 0.5, 0.625, 0.75, 0.625, 0.75, 0.625, 0.5, 0.375, 0.5, 0.625, 0.5, 0.625, 0.5, 0.375, 0.5, 0.625, 0.75, 0.375, 0.75, 0.375, 0.75, 0.625, 0.75, 0.375, 0.5, 0.625, 0.5, 0.625, 0.75, 0.375, 0.75, 0.375, 0.5, 0.625, 0.5, 0.625, 0.5, 0.375, 0.5, 0.625, 0.75, 0.375, 0.75, 0.375, 0.75, 0.625, 0.75, 0.375, 0.75, 0.375, 0.5, 0.375, 0.5, 0.375, 0.75])
me_001_1.materials.append(mat_wood)
me_001_1.update()
me_009 = bpy.data.meshes.new('立方体.009')
me_009.from_pydata([(8.787, 1.722, 2.587), (7.202, 0.7533, -2.753), (8.787, -1.722, 2.587), (7.202, -0.7533, -2.753), (0.3377, 1.722, 2.587), (1.923, 0.7533, -2.753), (0.3377, -1.722, 2.587), (1.923, -0.7533, -2.753), (2.45, -1.722, 3.754), (4.563, -1.722, 3.754), (6.675, -1.722, 3.754), (5.882, -0.7533, -2.753), (4.563, -0.7533, -2.753), (3.243, -0.7533, -2.753), (6.675, 1.722, 3.754), (4.563, 1.722, 3.754), (2.45, 1.722, 3.754), (3.243, 0.7533, -2.753), (4.563, 0.7533, -2.753), (5.882, 0.7533, -2.753), (9.435, -3.815e-06, 4.767), (7.202, -3.815e-06, -2.753), (-0.3094, -3.815e-06, 4.767), (1.923, -3.815e-06, -2.753), (3.243, -3.815e-06, -2.753), (4.563, -3.815e-06, -2.753), (5.882, -3.815e-06, -2.753), (6.999, -3.815e-06, 6.411), (4.563, -3.815e-06, 6.411), (2.127, -3.815e-06, 6.411)], [], [(20, 21, 3, 2), (8, 13, 7, 6), (22, 23, 5, 4), (14, 19, 1, 0), (29, 22, 4, 16), (26, 21, 1, 19), (23, 24, 17, 5), (24, 25, 18, 17), (25, 26, 19, 18), (20, 27, 14, 0), (27, 28, 15, 14), (28, 29, 16, 15), (4, 5, 17, 16), (16, 17, 18, 15), (15, 18, 19, 14), (2, 3, 11, 10), (10, 11, 12, 9), (9, 12, 13, 8), (9, 8, 29, 28), (10, 9, 28, 27), (2, 10, 27, 20), (12, 11, 26, 25), (13, 12, 25, 24), (7, 13, 24, 23), (11, 3, 21, 26), (8, 6, 22, 29), (6, 7, 23, 22), (0, 1, 21, 20)])
_uv = me_009.uv_layers.new(name='UV 贴图')
_uv.uv.foreach_set('vector', [0.375, 0.125, 0.625, 0.125, 0.625, 0.25, 0.4475, 0.25, 0.4475, 0.4375, 0.625, 0.4375, 0.625, 0.5, 0.4475, 0.5, 0.375, 0.625, 0.625, 0.625, 0.625, 0.75, 0.4475, 0.75, 0.4475, 0.9375, 0.625, 0.9375, 0.625, 1.0, 0.4475, 1.0, 0.3125, 0.625, 0.375, 0.625, 0.4475, 0.75, 0.3208, 0.7334, 0.8125, 0.625, 0.875, 0.625, 0.875, 0.75, 0.8125, 0.75, 0.625, 0.625, 0.6875, 0.625, 0.6875, 0.75, 0.625, 0.75, 0.6875, 0.625, 0.75, 0.625, 0.75, 0.75, 0.6875, 0.75, 0.75, 0.625, 0.8125, 0.625, 0.8125, 0.75, 0.75, 0.75, 0.125, 0.625, 0.1875, 0.625, 0.1792, 0.7334, 0.1113, 0.7334, 0.1875, 0.625, 0.25, 0.625, 0.25, 0.7334, 0.1792, 0.7334, 0.25, 0.625, 0.3125, 0.625, 0.3208, 0.7334, 0.25, 0.7334, 0.4475, 0.75, 0.625, 0.75, 0.625, 0.8125, 0.4475, 0.8125, 0.4475, 0.8125, 0.625, 0.8125, 0.625, 0.875, 0.4475, 0.875, 0.4475, 0.875, 0.625, 0.875, 0.625, 0.9375, 0.4475, 0.9375, 0.4475, 0.25, 0.625, 0.25, 0.625, 0.3125, 0.4475, 0.3125, 0.4475, 0.3125, 0.625, 0.3125, 0.625, 0.375, 0.4475, 0.375, 0.4475, 0.375, 0.625, 0.375, 0.625, 0.4375, 0.4475, 0.4375, 0.25, 0.5166, 0.3208, 0.5166, 0.3125, 0.625, 0.25, 0.625, 0.1792, 0.5166, 0.25, 0.5166, 0.25, 0.625, 0.1875, 0.625, 0.1113, 0.5166, 0.1792, 0.5166, 0.1875, 0.625, 0.125, 0.625, 0.75, 0.5, 0.8125, 0.5, 0.8125, 0.625, 0.75, 0.625, 0.6875, 0.5, 0.75, 0.5, 0.75, 0.625, 0.6875, 0.625, 0.625, 0.5, 0.6875, 0.5, 0.6875, 0.625, 0.625, 0.625, 0.8125, 0.5, 0.875, 0.5, 0.875, 0.625, 0.8125, 0.625, 0.3208, 0.5166, 0.4475, 0.5, 0.375, 0.625, 0.3125, 0.625, 0.4475, 0.5, 0.625, 0.5, 0.625, 0.625, 0.375, 0.625, 0.4475, 0.0, 0.625, 0.0, 0.625, 0.125, 0.375, 0.125])
me_009.materials.append(mat_mental)
me_009.update()
me_003_1 = bpy.data.meshes.new('立方体.003')
me_003_1.from_pydata([(-1.0, -1.0, -1.0), (-0.6572, -0.6572, 1.0), (-1.0, 1.0, -1.0), (-0.6572, 0.6572, 1.0), (1.0, -1.0, -1.0), (0.6572, -0.6572, 1.0), (1.0, 1.0, -1.0), (0.6572, 0.6572, 1.0)], [], [(0, 1, 3, 2), (2, 3, 7, 6), (6, 7, 5, 4), (4, 5, 1, 0), (2, 6, 4, 0), (7, 3, 1, 5)])
_uv = me_003_1.uv_layers.new(name='UV 贴图')
_uv.uv.foreach_set('vector', [0.375, 0.0, 0.625, 0.0, 0.625, 0.25, 0.375, 0.25, 0.375, 0.25, 0.625, 0.25, 0.625, 0.5, 0.375, 0.5, 0.375, 0.5, 0.625, 0.5, 0.625, 0.75, 0.375, 0.75, 0.375, 0.75, 0.625, 0.75, 0.625, 1.0, 0.375, 1.0, 0.125, 0.5, 0.375, 0.5, 0.375, 0.75, 0.125, 0.75, 0.625, 0.5, 0.875, 0.5, 0.875, 0.75, 0.625, 0.75])
me_003_1.materials.append(mat_rock)
me_003_1.update()
me_005_1 = bpy.data.meshes.new('立方体.005')
me_005_1.from_pydata([(-1.0, -1.0, -1.0), (-1.0, -1.0, 15.06), (-1.0, 1.0, -1.0), (-1.0, 1.0, 15.06), (1.0, -1.0, -1.0), (1.0, -1.0, 15.06), (1.0, 1.0, -1.0), (1.0, 1.0, 15.06)], [], [(0, 1, 3, 2), (2, 3, 7, 6), (6, 7, 5, 4), (4, 5, 1, 0), (2, 6, 4, 0), (7, 3, 1, 5)])
_uv = me_005_1.uv_layers.new(name='UV 贴图')
_uv.uv.foreach_set('vector', [0.375, 0.0, 0.625, 0.0, 0.625, 0.25, 0.375, 0.25, 0.375, 0.25, 0.625, 0.25, 0.625, 0.5, 0.375, 0.5, 0.375, 0.5, 0.625, 0.5, 0.625, 0.75, 0.375, 0.75, 0.375, 0.75, 0.625, 0.75, 0.625, 1.0, 0.375, 1.0, 0.125, 0.5, 0.375, 0.5, 0.375, 0.75, 0.125, 0.75, 0.625, 0.5, 0.875, 0.5, 0.875, 0.75, 0.625, 0.75])
me_005_1.materials.append(mat_wood)
me_005_1.update()
me_006 = bpy.data.meshes.new('立方体.006')
me_006.from_pydata([(-1.0, -1.0, -1.0), (-1.0, -1.0, 15.06), (-1.0, 1.0, -1.0), (-1.0, 1.0, 15.06), (1.0, -1.0, -1.0), (1.0, -1.0, 15.06), (1.0, 1.0, -1.0), (1.0, 1.0, 15.06)], [], [(0, 1, 3, 2), (2, 3, 7, 6), (6, 7, 5, 4), (4, 5, 1, 0), (2, 6, 4, 0), (7, 3, 1, 5)])
_uv = me_006.uv_layers.new(name='UV 贴图')
_uv.uv.foreach_set('vector', [0.375, 0.0, 0.625, 0.0, 0.625, 0.25, 0.375, 0.25, 0.375, 0.25, 0.625, 0.25, 0.625, 0.5, 0.375, 0.5, 0.375, 0.5, 0.625, 0.5, 0.625, 0.75, 0.375, 0.75, 0.375, 0.75, 0.625, 0.75, 0.625, 1.0, 0.375, 1.0, 0.125, 0.5, 0.375, 0.5, 0.375, 0.75, 0.125, 0.75, 0.625, 0.5, 0.875, 0.5, 0.875, 0.75, 0.625, 0.75])
me_006.materials.append(mat_wood)
me_006.update()
me_007_1 = bpy.data.meshes.new('立方体.007')
me_007_1.from_pydata([(-1.0, -1.0, -1.0), (-1.0, -1.0, 15.06), (-1.0, 1.0, -1.0), (-1.0, 1.0, 15.06), (1.0, -1.0, -1.0), (1.0, -1.0, 15.06), (1.0, 1.0, -1.0), (1.0, 1.0, 15.06)], [], [(0, 1, 3, 2), (2, 3, 7, 6), (6, 7, 5, 4), (4, 5, 1, 0), (2, 6, 4, 0), (7, 3, 1, 5)])
_uv = me_007_1.uv_layers.new(name='UV 贴图')
_uv.uv.foreach_set('vector', [0.375, 0.0, 0.625, 0.0, 0.625, 0.25, 0.375, 0.25, 0.375, 0.25, 0.625, 0.25, 0.625, 0.5, 0.375, 0.5, 0.375, 0.5, 0.625, 0.5, 0.625, 0.75, 0.375, 0.75, 0.375, 0.75, 0.625, 0.75, 0.625, 1.0, 0.375, 1.0, 0.125, 0.5, 0.375, 0.5, 0.375, 0.75, 0.125, 0.75, 0.625, 0.5, 0.875, 0.5, 0.875, 0.75, 0.625, 0.75])
me_007_1.materials.append(mat_wood)
me_007_1.update()
me_024 = bpy.data.meshes.new('立方体.024')
me_024.from_pydata([(-0.703, -0.703, -8.032), (-0.8116, -0.8116, 8.032), (-0.703, 0.703, -8.032), (-0.8116, 0.8116, 8.032), (0.703, -0.703, -8.032), (0.8116, -0.8116, 8.032), (0.703, 0.703, -8.032), (0.8116, 0.8116, 8.032), (-1.0, -1.0, 4.28), (-1.0, 1.0, 4.28), (1.0, 1.0, 4.28), (1.0, -1.0, 4.28), (-0.703, -0.703, -8.032), (0.703, -0.703, -8.032), (-1.0, -1.0, 4.28), (1.0, -1.0, 4.28), (-0.5637, 0.5637, -8.032), (0.5637, 0.5637, -8.032), (0.5637, -0.5637, -8.032), (-0.5637, -0.5637, -8.032), (0.5637, -0.7325, -6.811), (0.8018, -0.9706, 3.06), (-0.8018, -0.9706, 3.06), (-0.5637, -0.7325, -6.811), (0.7325, 0.5637, -6.811), (0.9706, 0.8018, 3.06), (0.9706, -0.8018, 3.06), (0.7325, -0.5637, -6.811), (-0.5637, 0.7325, -6.811), (-0.8018, 0.9706, 3.06), (0.8018, 0.9706, 3.06), (0.5637, 0.7325, -6.811), (-0.7325, -0.5637, -6.811), (-0.9706, -0.8018, 3.06), (-0.9706, 0.8018, 3.06), (-0.7325, 0.5637, -6.811), (0.8165, -0.8018, 3.083), (0.5784, -0.5637, -6.788), (-0.5637, -0.5637, -7.056), (0.5637, -0.5637, -7.056), (-0.5784, -0.5637, -6.788), (-0.8165, -0.8018, 3.083), (0.8018, -0.8226, 3.083), (0.5637, -0.5845, -6.788), (-0.5637, -0.5845, -6.788), (-0.8018, -0.8226, 3.083), (0.5637, 0.5637, -7.056), (-0.5637, 0.5637, -7.056), (0.8165, 0.8018, 3.083), (0.5784, 0.5637, -6.788), (-0.8018, 0.8226, 3.083), (-0.5637, 0.5845, -6.788), (0.5637, 0.5845, -6.788), (0.8018, 0.8226, 3.083), (-0.5784, 0.5637, -6.788), (-0.8165, 0.8018, 3.083)], [], [(8, 1, 3, 9), (9, 3, 7, 10), (10, 7, 5, 11), (11, 5, 1, 8), (19, 16, 47, 38), (7, 3, 1, 5), (18, 19, 38, 39), (16, 17, 46, 47), (26, 27, 37, 36), (21, 22, 45, 42), (2, 6, 17, 16), (6, 4, 18, 17), (4, 0, 19, 18), (0, 2, 16, 19), (13, 15, 21, 20), (15, 14, 22, 21), (14, 12, 23, 22), (12, 13, 20, 23), (6, 10, 25, 24), (10, 11, 26, 25), (11, 4, 27, 26), (4, 6, 24, 27), (2, 9, 29, 28), (9, 10, 30, 29), (10, 6, 31, 30), (6, 2, 28, 31), (0, 8, 33, 32), (8, 9, 34, 33), (9, 2, 35, 34), (2, 0, 32, 35), (24, 25, 48, 49), (28, 29, 50, 51), (17, 18, 39, 46), (27, 24, 49, 37), (35, 32, 40, 54), (31, 28, 51, 52), (32, 33, 41, 40), (25, 26, 36, 48), (33, 34, 55, 41), (20, 21, 42, 43), (29, 30, 53, 50), (34, 35, 54, 55), (23, 20, 43, 44), (30, 31, 52, 53), (22, 23, 44, 45)])
_uv = me_024.uv_layers.new(name='UV 贴图')
_uv.uv.foreach_set('vector', [0.5666, 0.0, 0.625, 0.0, 0.625, 0.25, 0.5666, 0.25, 0.5666, 0.25, 0.625, 0.25, 0.625, 0.5, 0.5666, 0.5, 0.5666, 0.5, 0.625, 0.5, 0.625, 0.75, 0.5666, 0.75, 0.5666, 0.75, 0.625, 0.75, 0.625, 1.0, 0.5666, 1.0, 0.125, 0.75, 0.125, 0.5, 0.125, 0.5, 0.125, 0.75, 0.625, 0.5, 0.875, 0.5, 0.875, 0.75, 0.625, 0.75, 0.375, 0.75, 0.125, 0.75, 0.125, 0.75, 0.375, 0.75, 0.125, 0.5, 0.375, 0.5, 0.375, 0.5, 0.125, 0.5, 0.5666, 0.75, 0.375, 0.75, 0.375, 0.75, 0.5666, 0.75, 0.5666, 0.75, 0.5666, 1.0, 0.5666, 1.0, 0.5666, 0.75, 0.125, 0.5, 0.375, 0.5, 0.375, 0.5, 0.125, 0.5, 0.375, 0.5, 0.375, 0.75, 0.375, 0.75, 0.375, 0.5, 0.375, 0.75, 0.125, 0.75, 0.125, 0.75, 0.375, 0.75, 0.125, 0.75, 0.125, 0.5, 0.125, 0.5, 0.125, 0.75, 0.375, 0.75, 0.5666, 0.75, 0.5666, 0.75, 0.375, 0.75, 0.5666, 0.75, 0.5666, 1.0, 0.5666, 1.0, 0.5666, 0.75, 0.5666, 1.0, 0.375, 1.0, 0.375, 1.0, 0.5666, 1.0, 0.375, 1.0, 0.375, 0.75, 0.375, 0.75, 0.375, 1.0, 0.375, 0.5, 0.5666, 0.5, 0.5666, 0.5, 0.375, 0.5, 0.5666, 0.5, 0.5666, 0.75, 0.5666, 0.75, 0.5666, 0.5, 0.5666, 0.75, 0.375, 0.75, 0.375, 0.75, 0.5666, 0.75, 0.375, 0.75, 0.375, 0.5, 0.375, 0.5, 0.375, 0.75, 0.375, 0.25, 0.5666, 0.25, 0.5666, 0.25, 0.375, 0.25, 0.5666, 0.25, 0.5666, 0.5, 0.5666, 0.5, 0.5666, 0.25, 0.5666, 0.5, 0.375, 0.5, 0.375, 0.5, 0.5666, 0.5, 0.375, 0.5, 0.375, 0.25, 0.375, 0.25, 0.375, 0.5, 0.375, 0.0, 0.5666, 0.0, 0.5666, 0.0, 0.375, 0.0, 0.5666, 0.0, 0.5666, 0.25, 0.5666, 0.25, 0.5666, 0.0, 0.5666, 0.25, 0.375, 0.25, 0.375, 0.25, 0.5666, 0.25, 0.375, 0.25, 0.375, 0.0, 0.375, 0.0, 0.375, 0.25, 0.375, 0.5, 0.5666, 0.5, 0.5666, 0.5, 0.375, 0.5, 0.375, 0.25, 0.5666, 0.25, 0.5666, 0.25, 0.375, 0.25, 0.375, 0.5, 0.375, 0.75, 0.375, 0.75, 0.375, 0.5, 0.375, 0.75, 0.375, 0.5, 0.375, 0.5, 0.375, 0.75, 0.375, 0.25, 0.375, 0.0, 0.375, 0.0, 0.375, 0.25, 0.375, 0.5, 0.375, 0.25, 0.375, 0.25, 0.375, 0.5, 0.375, 0.0, 0.5666, 0.0, 0.5666, 0.0, 0.375, 0.0, 0.5666, 0.5, 0.5666, 0.75, 0.5666, 0.75, 0.5666, 0.5, 0.5666, 0.0, 0.5666, 0.25, 0.5666, 0.25, 0.5666, 0.0, 0.375, 0.75, 0.5666, 0.75, 0.5666, 0.75, 0.375, 0.75, 0.5666, 0.25, 0.5666, 0.5, 0.5666, 0.5, 0.5666, 0.25, 0.5666, 0.25, 0.375, 0.25, 0.375, 0.25, 0.5666, 0.25, 0.375, 1.0, 0.375, 0.75, 0.375, 0.75, 0.375, 1.0, 0.5666, 0.5, 0.375, 0.5, 0.375, 0.5, 0.5666, 0.5, 0.5666, 1.0, 0.375, 1.0, 0.375, 1.0, 0.5666, 1.0])
me_024.materials.append(mat_mental)
me_024.update()
me_026 = bpy.data.meshes.new('立方体.026')
me_026.from_pydata([(0.8165, -0.8018, 3.083), (0.5784, -0.5637, -6.788), (-0.5637, -0.5637, -7.056), (0.5637, -0.5637, -7.056), (-0.5784, -0.5637, -6.788), (-0.8165, -0.8018, 3.083), (0.8018, -0.8226, 3.083), (0.5637, -0.5845, -6.788), (-0.5637, -0.5845, -6.788), (-0.8018, -0.8226, 3.083), (0.5637, 0.5637, -7.056), (-0.5637, 0.5637, -7.056), (0.8165, 0.8018, 3.083), (0.5784, 0.5637, -6.788), (-0.8018, 0.8226, 3.083), (-0.5637, 0.5845, -6.788), (0.5637, 0.5845, -6.788), (0.8018, 0.8226, 3.083), (-0.5784, 0.5637, -6.788), (-0.8165, 0.8018, 3.083)], [], [(11, 10, 3, 2), (7, 6, 9, 8), (13, 12, 0, 1), (15, 14, 17, 16), (4, 5, 19, 18)])
_uv = me_026.uv_layers.new(name='UV 贴图')
_uv.uv.foreach_set('vector', [0.125, 0.5, 0.375, 0.5, 0.375, 0.75, 0.125, 0.75, 0.375, 0.75, 0.5666, 0.75, 0.5666, 1.0, 0.375, 1.0, 0.375, 0.5, 0.5666, 0.5, 0.5666, 0.75, 0.375, 0.75, 0.375, 0.25, 0.5666, 0.25, 0.5666, 0.5, 0.375, 0.5, 0.375, 0.0, 0.5666, 0.0, 0.5666, 0.25, 0.375, 0.25])
me_026.materials.append(mat_lamplight)
me_026.update()
me_x_2 = bpy.data.meshes.new('立方体')
me_x_2.from_pydata([(-1.0, -1.0, -1.0), (-1.0, -1.0, -0.4482), (-1.0, -0.008702, -0.109), (-0.4174, -1.0, -0.07894), (-0.07085, -1.0, -1.0), (0.4618, -1.0, -0.3571), (1.0, -0.3026, -0.6782), (-1.0, 0.704, -1.0), (-0.4409, 1.0, -1.0), (-1.0, 0.4311, -0.2041), (-0.1742, 1.0, -0.5884), (0.7188, 1.0, -0.871), (1.0, 0.3712, -0.8239), (0.9996, -0.07181, -1.0), (1.0, -0.07178, -0.9995), (0.5964, 1.0, -1.0)], [], [(3, 2, 1), (4, 5, 3, 1, 0), (7, 9, 10, 8), (12, 14, 13, 15, 11), (14, 6, 5, 4, 13), (14, 12, 6), (0, 1, 2, 9, 7), (8, 15, 13, 4, 0, 7), (8, 10, 11, 15), (9, 2, 3, 5, 6, 12, 11, 10)])
_uv = me_x_2.uv_layers.new(name='UV 贴图')
_uv.uv.foreach_set('vector', [0.4901, 0.3288, 0.4864, 0.1239, 0.444, 0.0, 0.375, 0.8839, 0.4554, 0.8173, 0.4901, 0.9272, 0.444, 1.0, 0.375, 1.0, 0.375, 0.213, 0.4745, 0.1789, 0.4264, 0.3532, 0.375, 0.3199, 0.397, 0.5786, 0.3751, 0.634, 0.375, 0.634, 0.3245, 0.5, 0.3911, 0.4649, 0.3751, 0.634, 0.4152, 0.6628, 0.4554, 0.59, 0.375, 0.8839, 0.375, 0.634, 0.3751, 0.634, 0.397, 0.5786, 0.4152, 0.6628, 0.375, 0.0, 0.444, 0.0, 0.4864, 0.1239, 0.4745, 0.1789, 0.375, 0.213, 0.1949, 0.5, 0.3245, 0.5, 0.3749, 0.634, 0.2411, 0.75, 0.125, 0.75, 0.125, 0.537, 0.375, 0.3199, 0.4264, 0.3532, 0.3911, 0.4649, 0.375, 0.4495, 0.4745, 0.1789, 0.4864, 0.1239, 0.4901, 0.3288, 0.4554, 0.59, 0.4152, 0.6628, 0.397, 0.5786, 0.3911, 0.4649, 0.4264, 0.3532])
me_x_2.materials.append(mat_rock)
me_x_2.update()
me_010 = bpy.data.meshes.new('立方体.010')
me_010.from_pydata([(-1.0, -1.0, -1.0), (-1.0, -1.0, -0.4482), (-0.4174, -1.0, -0.07894), (-0.07085, -1.0, -1.0), (0.4618, -1.0, -0.3571), (1.0, -0.3026, -0.6782), (-1.0, 0.704, -1.0), (-0.4409, 1.0, -1.0), (-0.1742, 1.0, -0.5884), (0.7188, 1.0, -0.871), (1.0, 0.3712, -0.8239), (0.9996, -0.07181, -1.0), (1.0, -0.07178, -0.9995), (0.5964, 1.0, -1.0), (-1.0, -0.9644, -0.436), (-0.4492, -0.9459, -0.08058), (-0.2269, 0.9637, -0.5639), (-1.0, 0.6985, -0.9839)], [], [(3, 4, 2, 1, 0), (10, 12, 11, 13, 9), (12, 5, 4, 3, 11), (12, 10, 5), (15, 16, 17, 14), (7, 13, 11, 3, 0, 6), (7, 8, 9, 13), (16, 15, 2, 4, 5, 10, 9, 8), (6, 17, 16, 8, 7), (2, 15, 14, 1), (0, 1, 14, 17, 6)])
_uv = me_010.uv_layers.new(name='UV 贴图')
_uv.uv.foreach_set('vector', [0.375, 0.8839, 0.4554, 0.8173, 0.4901, 0.9272, 0.444, 1.0, 0.375, 1.0, 0.397, 0.5786, 0.3751, 0.634, 0.375, 0.634, 0.3245, 0.5, 0.3911, 0.4649, 0.3751, 0.634, 0.4152, 0.6628, 0.4554, 0.59, 0.375, 0.8839, 0.375, 0.634, 0.3751, 0.634, 0.397, 0.5786, 0.4152, 0.6628, 0.4899, 0.3176, 0.4295, 0.3421, 0.377, 0.2123, 0.4455, 0.004452, 0.1949, 0.5, 0.3245, 0.5, 0.3749, 0.634, 0.2411, 0.75, 0.125, 0.75, 0.125, 0.537, 0.375, 0.3199, 0.4264, 0.3532, 0.3911, 0.4649, 0.375, 0.4495, 0.4295, 0.3421, 0.4899, 0.3176, 0.4901, 0.3288, 0.4554, 0.59, 0.4152, 0.6628, 0.397, 0.5786, 0.3911, 0.4649, 0.4264, 0.3532, 0.375, 0.213, 0.377, 0.2123, 0.4295, 0.3421, 0.4264, 0.3532, 0.375, 0.3199, 0.4901, 0.3288, 0.4899, 0.3176, 0.4455, 0.004452, 0.444, 0.0, 0.375, 0.0, 0.444, 0.0, 0.4455, 0.004452, 0.377, 0.2123, 0.375, 0.213])
me_010.materials.append(mat_rock)
me_010.update()
me_012 = bpy.data.meshes.new('立方体.012')
me_012.from_pydata([(-1.0, -0.008702, -0.109), (1.0, -0.3026, -0.6782), (-1.0, 0.704, -1.0), (-0.4409, 1.0, -1.0), (-1.0, 0.4311, -0.2041), (-0.1742, 1.0, -0.5884), (0.7188, 1.0, -0.871), (1.0, 0.3712, -0.8239), (0.9996, -0.07181, -1.0), (1.0, -0.07178, -0.9995), (0.5964, 1.0, -1.0), (-1.0, -0.691, -1.0), (-1.0, -0.6687, -0.3348), (-0.6537, -0.598, -0.09114), (0.9856, -0.3213, -0.6696), (0.6237, -0.3977, -1.0)], [], [(13, 0, 12), (2, 4, 5, 3), (7, 9, 8, 10, 6), (9, 7, 1), (11, 12, 0, 4, 2), (3, 5, 6, 10), (9, 1, 14, 15, 8), (4, 0, 13, 14, 1, 7, 6, 5), (15, 14, 13, 12, 11), (3, 10, 8, 15, 11, 2)])
_uv = me_012.uv_layers.new(name='UV 贴图')
_uv.uv.foreach_set('vector', [0.4886, 0.2457, 0.4864, 0.1239, 0.4581, 0.04141, 0.375, 0.213, 0.4745, 0.1789, 0.4264, 0.3532, 0.375, 0.3199, 0.397, 0.5786, 0.3751, 0.634, 0.375, 0.634, 0.3245, 0.5, 0.3911, 0.4649, 0.3751, 0.634, 0.397, 0.5786, 0.4152, 0.6628, 0.375, 0.03863, 0.4581, 0.04141, 0.4864, 0.1239, 0.4745, 0.1789, 0.375, 0.213, 0.375, 0.3199, 0.4264, 0.3532, 0.3911, 0.4649, 0.375, 0.4495, 0.3751, 0.634, 0.4152, 0.6628, 0.4163, 0.6609, 0.375, 0.7217, 0.375, 0.634, 0.4745, 0.1789, 0.4864, 0.1239, 0.4886, 0.2457, 0.4163, 0.6609, 0.4152, 0.6628, 0.397, 0.5786, 0.3911, 0.4649, 0.4264, 0.3532, 0.375, 0.7217, 0.4163, 0.6609, 0.4886, 0.2457, 0.4581, 0.04141, 0.375, 0.03863, 0.1949, 0.5, 0.3245, 0.5, 0.3749, 0.634, 0.328, 0.6747, 0.125, 0.7114, 0.125, 0.537])
me_012.materials.append(mat_rock)
me_012.update()
me_013 = bpy.data.meshes.new('立方体.013')
me_013.from_pydata([(-1.0, -1.0, -1.0), (-1.0, -1.0, -0.4482), (-1.0, -0.008702, -0.109), (-0.4174, -1.0, -0.07894), (-0.07085, -1.0, -1.0), (0.4618, -1.0, -0.3571), (1.0, -0.3026, -0.6782), (-1.0, 0.704, -1.0), (-0.4409, 1.0, -1.0), (-1.0, 0.4311, -0.2041), (-0.1742, 1.0, -0.5884), (0.7188, 1.0, -0.871), (1.0, 0.3712, -0.8239), (0.9996, -0.07181, -1.0), (1.0, -0.07178, -0.9995), (0.5964, 1.0, -1.0)], [], [(3, 2, 1), (4, 5, 3, 1, 0), (7, 9, 10, 8), (12, 14, 13, 15, 11), (14, 6, 5, 4, 13), (14, 12, 6), (0, 1, 2, 9, 7), (8, 15, 13, 4, 0, 7), (8, 10, 11, 15), (9, 2, 3, 5, 6, 12, 11, 10)])
_uv = me_013.uv_layers.new(name='UV 贴图')
_uv.uv.foreach_set('vector', [0.4901, 0.3288, 0.4864, 0.1239, 0.444, 0.0, 0.375, 0.8839, 0.4554, 0.8173, 0.4901, 0.9272, 0.444, 1.0, 0.375, 1.0, 0.375, 0.213, 0.4745, 0.1789, 0.4264, 0.3532, 0.375, 0.3199, 0.397, 0.5786, 0.3751, 0.634, 0.375, 0.634, 0.3245, 0.5, 0.3911, 0.4649, 0.3751, 0.634, 0.4152, 0.6628, 0.4554, 0.59, 0.375, 0.8839, 0.375, 0.634, 0.3751, 0.634, 0.397, 0.5786, 0.4152, 0.6628, 0.375, 0.0, 0.444, 0.0, 0.4864, 0.1239, 0.4745, 0.1789, 0.375, 0.213, 0.1949, 0.5, 0.3245, 0.5, 0.3749, 0.634, 0.2411, 0.75, 0.125, 0.75, 0.125, 0.537, 0.375, 0.3199, 0.4264, 0.3532, 0.3911, 0.4649, 0.375, 0.4495, 0.4745, 0.1789, 0.4864, 0.1239, 0.4901, 0.3288, 0.4554, 0.59, 0.4152, 0.6628, 0.397, 0.5786, 0.3911, 0.4649, 0.4264, 0.3532])
me_013.materials.append(mat_rock)
me_013.update()
me_014 = bpy.data.meshes.new('立方体.014')
me_014.from_pydata([(-1.0, -0.008702, -0.109), (1.0, -0.3026, -0.6782), (-1.0, 0.704, -1.0), (-0.4409, 1.0, -1.0), (-1.0, 0.4311, -0.2041), (-0.1742, 1.0, -0.5884), (0.7188, 1.0, -0.871), (1.0, 0.3712, -0.8239), (0.9996, -0.07181, -1.0), (1.0, -0.07178, -0.9995), (0.5964, 1.0, -1.0), (-1.0, -0.691, -1.0), (-1.0, -0.6687, -0.3348), (-0.6537, -0.598, -0.09114), (0.9856, -0.3213, -0.6696), (0.6237, -0.3977, -1.0)], [], [(13, 0, 12), (2, 4, 5, 3), (7, 9, 8, 10, 6), (9, 7, 1), (11, 12, 0, 4, 2), (3, 5, 6, 10), (9, 1, 14, 15, 8), (4, 0, 13, 14, 1, 7, 6, 5), (15, 14, 13, 12, 11), (3, 10, 8, 15, 11, 2)])
_uv = me_014.uv_layers.new(name='UV 贴图')
_uv.uv.foreach_set('vector', [0.4886, 0.2457, 0.4864, 0.1239, 0.4581, 0.04141, 0.375, 0.213, 0.4745, 0.1789, 0.4264, 0.3532, 0.375, 0.3199, 0.397, 0.5786, 0.3751, 0.634, 0.375, 0.634, 0.3245, 0.5, 0.3911, 0.4649, 0.3751, 0.634, 0.397, 0.5786, 0.4152, 0.6628, 0.375, 0.03863, 0.4581, 0.04141, 0.4864, 0.1239, 0.4745, 0.1789, 0.375, 0.213, 0.375, 0.3199, 0.4264, 0.3532, 0.3911, 0.4649, 0.375, 0.4495, 0.3751, 0.634, 0.4152, 0.6628, 0.4163, 0.6609, 0.375, 0.7217, 0.375, 0.634, 0.4745, 0.1789, 0.4864, 0.1239, 0.4886, 0.2457, 0.4163, 0.6609, 0.4152, 0.6628, 0.397, 0.5786, 0.3911, 0.4649, 0.4264, 0.3532, 0.375, 0.7217, 0.4163, 0.6609, 0.4886, 0.2457, 0.4581, 0.04141, 0.375, 0.03863, 0.1949, 0.5, 0.3245, 0.5, 0.3749, 0.634, 0.328, 0.6747, 0.125, 0.7114, 0.125, 0.537])
me_014.materials.append(mat_rock)
me_014.update()
me_015 = bpy.data.meshes.new('立方体.015')
me_015.from_pydata([(-1.0, -1.0, -1.0), (-0.07085, -1.0, -1.0), (1.0, -0.3026, -0.6782), (-1.0, 0.704, -1.0), (-0.4409, 1.0, -1.0), (-0.1742, 1.0, -0.5884), (0.7188, 1.0, -0.871), (1.0, 0.3712, -0.8239), (0.9996, -0.07181, -1.0), (1.0, -0.07178, -0.9995), (0.5964, 1.0, -1.0), (-0.2269, 0.9637, -0.5639), (-1.0, 0.6985, -0.9839), (-1.0, -1.0, -0.7394), (0.5303, -0.9112, -0.398), (0.3854, -1.0, -0.4492), (-0.3289, 0.08762, -0.3422), (-1.0, -0.4428, -0.6079)], [], [(7, 9, 8, 10, 6), (16, 17, 13, 15, 14), (9, 7, 2), (16, 11, 12, 17), (4, 10, 8, 1, 0, 3), (4, 5, 6, 10), (3, 12, 11, 5, 4), (9, 2, 14, 15, 1, 8), (11, 16, 14, 2, 7, 6, 5), (1, 15, 13, 0), (0, 13, 17, 12, 3)])
_uv = me_015.uv_layers.new(name='UV 贴图')
_uv.uv.foreach_set('vector', [0.397, 0.5786, 0.3751, 0.634, 0.375, 0.634, 0.3245, 0.5, 0.3911, 0.4649, 0.4572, 0.3309, 0.424, 0.06965, 0.4076, 0.0, 0.4438, 0.8268, 0.4503, 0.5993, 0.3751, 0.634, 0.397, 0.5786, 0.4152, 0.6628, 0.4572, 0.3309, 0.4295, 0.3421, 0.377, 0.2123, 0.424, 0.06965, 0.1949, 0.5, 0.3245, 0.5, 0.3749, 0.634, 0.2411, 0.75, 0.125, 0.75, 0.125, 0.537, 0.375, 0.3199, 0.4264, 0.3532, 0.3911, 0.4649, 0.375, 0.4495, 0.375, 0.213, 0.377, 0.2123, 0.4295, 0.3421, 0.4264, 0.3532, 0.375, 0.3199, 0.3751, 0.634, 0.4152, 0.6628, 0.4503, 0.5993, 0.4438, 0.6322, 0.375, 0.8839, 0.375, 0.634, 0.4295, 0.3421, 0.4572, 0.3309, 0.4503, 0.5993, 0.4152, 0.6628, 0.397, 0.5786, 0.3911, 0.4649, 0.4264, 0.3532, 0.375, 0.8839, 0.4438, 0.8268, 0.4076, 1.0, 0.375, 1.0, 0.375, 0.0, 0.4076, 0.0, 0.424, 0.06965, 0.377, 0.2123, 0.375, 0.213])
me_015.materials.append(mat_rock)
me_015.update()
me_017 = bpy.data.meshes.new('立方体.017')
me_017.from_pydata([(1.0, -0.3026, -0.6782), (-1.0, 0.704, -1.0), (-0.4409, 1.0, -1.0), (-0.1742, 1.0, -0.5884), (0.7188, 1.0, -0.871), (1.0, 0.3712, -0.8239), (0.9996, -0.07181, -1.0), (1.0, -0.07178, -0.9995), (0.5964, 1.0, -1.0), (-1.0, -0.691, -1.0), (0.9856, -0.3213, -0.6696), (0.6237, -0.3977, -1.0), (-0.3283, 0.8938, -0.5167), (-1.0, 0.613, -0.7347), (-0.3877, -0.5531, -0.185), (-1.0, -0.6715, -0.4176)], [], [(5, 7, 6, 8, 4), (7, 5, 0), (2, 3, 4, 8), (7, 0, 10, 11, 6), (12, 14, 10, 0, 5, 4, 3), (14, 12, 13, 15), (2, 8, 6, 11, 9, 1), (11, 10, 14, 15, 9), (9, 15, 13, 1), (1, 13, 12, 3, 2)])
_uv = me_017.uv_layers.new(name='UV 贴图')
_uv.uv.foreach_set('vector', [0.397, 0.5786, 0.3751, 0.634, 0.375, 0.634, 0.3245, 0.5, 0.3911, 0.4649, 0.3751, 0.634, 0.397, 0.5786, 0.4152, 0.6628, 0.375, 0.3199, 0.4264, 0.3532, 0.3911, 0.4649, 0.375, 0.4495, 0.3751, 0.634, 0.4152, 0.6628, 0.4163, 0.6609, 0.375, 0.7217, 0.375, 0.634, 0.4354, 0.3207, 0.4769, 0.3131, 0.4163, 0.6609, 0.4152, 0.6628, 0.397, 0.5786, 0.3911, 0.4649, 0.4264, 0.3532, 0.4769, 0.3131, 0.4354, 0.3207, 0.4082, 0.2016, 0.4478, 0.04106, 0.1949, 0.5, 0.3245, 0.5, 0.3749, 0.634, 0.328, 0.6747, 0.125, 0.7114, 0.125, 0.537, 0.375, 0.7217, 0.4163, 0.6609, 0.4769, 0.3131, 0.4478, 0.04106, 0.375, 0.03863, 0.375, 0.03863, 0.4478, 0.04106, 0.4082, 0.2016, 0.375, 0.213, 0.375, 0.213, 0.4082, 0.2016, 0.4354, 0.3207, 0.4264, 0.3532, 0.375, 0.3199])
me_017.materials.append(mat_rock)
me_017.update()
me_018 = bpy.data.meshes.new('立方体.018')
me_018.from_pydata([(0.6885, 0.7551, -1.0), (-0.4297, -0.7784, -0.123), (0.4226, 0.6071, -0.6923), (0.6969, 0.7495, -0.9933), (0.7208, 0.6693, -1.0), (0.4148, -0.2397, -0.5066), (0.8726, -0.04449, -1.0), (-1.0, -0.562, -1.0), (-1.0, -0.7572, -0.5043), (-0.5785, -0.9142, -0.1759), (0.126, -0.6358, -1.0), (-1.0, 0.36, -0.8724), (-0.2788, 0.518, -0.4511), (0.2919, 0.8202, -1.0), (-0.1142, 0.5868, -0.518), (-1.0, 0.3857, -1.0)], [], [(3, 4, 0), (3, 2, 5, 6, 4), (10, 9, 8, 7), (14, 2, 3, 0, 13), (12, 1, 5, 2, 14), (6, 5, 1, 9, 10), (13, 0, 4, 6, 10, 7, 15), (11, 12, 14, 13, 15), (7, 8, 11, 15), (1, 12, 11, 8, 9)])
_uv = me_018.uv_layers.new(name='UV 贴图')
_uv.uv.foreach_set('vector', [0.3386, 0.5307, 0.3401, 0.5414, 0.3361, 0.5306, 0.3386, 0.5307, 0.4135, 0.4544, 0.4367, 0.4902, 0.3706, 0.6421, 0.3401, 0.5413, 0.3733, 0.8121, 0.478, 0.2422, 0.437, 0.03035, 0.375, 0.05475, 0.4352, 0.3637, 0.4135, 0.4544, 0.3386, 0.5307, 0.3361, 0.5306, 0.2865, 0.5225, 0.4436, 0.3364, 0.4846, 0.3197, 0.4367, 0.4902, 0.4135, 0.4544, 0.4352, 0.3637, 0.3706, 0.6421, 0.4367, 0.4902, 0.4846, 0.3197, 0.478, 0.2422, 0.3733, 0.8121, 0.2865, 0.5225, 0.3361, 0.5306, 0.3401, 0.5413, 0.3591, 0.6306, 0.2658, 0.7045, 0.125, 0.6952, 0.125, 0.5768, 0.3909, 0.17, 0.4436, 0.3364, 0.4352, 0.3637, 0.2865, 0.5225, 0.125, 0.5768, 0.375, 0.05475, 0.437, 0.03035, 0.3909, 0.17, 0.375, 0.1732, 0.4846, 0.3197, 0.4436, 0.3364, 0.3909, 0.17, 0.437, 0.03035, 0.478, 0.2422])
me_018.materials.append(mat_rock)
me_018.update()
me_004_1 = bpy.data.meshes.new('立方体.004')
me_004_1.from_pydata([(-1.0, -1.0, -1.0), (-0.07085, -1.0, -1.0), (1.0, -0.3026, -0.6782), (-1.0, 0.704, -1.0), (-0.4409, 1.0, -1.0), (-0.1742, 1.0, -0.5884), (0.7188, 1.0, -0.871), (1.0, 0.3712, -0.8239), (0.9996, -0.07181, -1.0), (1.0, -0.07178, -0.9995), (0.5964, 1.0, -1.0), (-0.2269, 0.9637, -0.5639), (-1.0, 0.6985, -0.9839), (-1.0, -1.0, -0.7394), (0.5303, -0.9112, -0.398), (0.3854, -1.0, -0.4492), (-0.3289, 0.08762, -0.3422), (-1.0, -0.4428, -0.6079)], [], [(7, 9, 8, 10, 6), (16, 17, 13, 15, 14), (9, 7, 2), (16, 11, 12, 17), (4, 10, 8, 1, 0, 3), (4, 5, 6, 10), (3, 12, 11, 5, 4), (9, 2, 14, 15, 1, 8), (11, 16, 14, 2, 7, 6, 5), (1, 15, 13, 0), (0, 13, 17, 12, 3)])
_uv = me_004_1.uv_layers.new(name='UV 贴图')
_uv.uv.foreach_set('vector', [0.397, 0.5786, 0.3751, 0.634, 0.375, 0.634, 0.3245, 0.5, 0.3911, 0.4649, 0.4572, 0.3309, 0.424, 0.06965, 0.4076, 0.0, 0.4438, 0.8268, 0.4503, 0.5993, 0.3751, 0.634, 0.397, 0.5786, 0.4152, 0.6628, 0.4572, 0.3309, 0.4295, 0.3421, 0.377, 0.2123, 0.424, 0.06965, 0.1949, 0.5, 0.3245, 0.5, 0.3749, 0.634, 0.2411, 0.75, 0.125, 0.75, 0.125, 0.537, 0.375, 0.3199, 0.4264, 0.3532, 0.3911, 0.4649, 0.375, 0.4495, 0.375, 0.213, 0.377, 0.2123, 0.4295, 0.3421, 0.4264, 0.3532, 0.375, 0.3199, 0.3751, 0.634, 0.4152, 0.6628, 0.4503, 0.5993, 0.4438, 0.6322, 0.375, 0.8839, 0.375, 0.634, 0.4295, 0.3421, 0.4572, 0.3309, 0.4503, 0.5993, 0.4152, 0.6628, 0.397, 0.5786, 0.3911, 0.4649, 0.4264, 0.3532, 0.375, 0.8839, 0.4438, 0.8268, 0.4076, 1.0, 0.375, 1.0, 0.375, 0.0, 0.4076, 0.0, 0.424, 0.06965, 0.377, 0.2123, 0.375, 0.213])
me_004_1.materials.append(mat_rock)
me_004_1.update()
me_019 = bpy.data.meshes.new('立方体.019')
me_019.from_pydata([(-2.254, -1.14, -6.353), (-1.644, -0.8314, -4.761), (-2.254, 1.14, -6.353), (-1.644, 0.8314, -4.761), (2.254, -1.14, -6.353), (1.644, -0.8314, -4.761), (2.254, 1.14, -6.353), (1.644, 0.8314, -4.761)], [], [(0, 1, 3, 2), (2, 3, 7, 6), (6, 7, 5, 4), (4, 5, 1, 0), (2, 6, 4, 0), (7, 3, 1, 5)])
_uv = me_019.uv_layers.new(name='UV 贴图')
_uv.uv.foreach_set('vector', [0.375, 0.0, 0.625, 0.0, 0.625, 0.25, 0.375, 0.25, 0.375, 0.25, 0.625, 0.25, 0.625, 0.5, 0.375, 0.5, 0.375, 0.5, 0.625, 0.5, 0.625, 0.75, 0.375, 0.75, 0.375, 0.75, 0.625, 0.75, 0.625, 1.0, 0.375, 1.0, 0.125, 0.5, 0.375, 0.5, 0.375, 0.75, 0.125, 0.75, 0.625, 0.5, 0.875, 0.5, 0.875, 0.75, 0.625, 0.75])
me_019.materials.append(mat_rock)
me_019.update()
me_020 = bpy.data.meshes.new('立方体.020')
me_020.from_pydata([(-1.0, -1.0, -1.0), (-1.0, -1.0, 1.0), (-1.0, 1.0, -1.0), (-1.0, 1.0, 1.0), (1.0, -1.0, -1.0), (1.0, -1.0, 1.0), (1.0, 1.0, -1.0), (1.0, 1.0, 1.0)], [], [(0, 1, 3, 2), (2, 3, 7, 6), (6, 7, 5, 4), (4, 5, 1, 0), (2, 6, 4, 0), (7, 3, 1, 5)])
_uv = me_020.uv_layers.new(name='UV 贴图')
_uv.uv.foreach_set('vector', [0.375, 0.0, 0.625, 0.0, 0.625, 0.25, 0.375, 0.25, 0.375, 0.25, 0.625, 0.25, 0.625, 0.5, 0.375, 0.5, 0.375, 0.5, 0.625, 0.5, 0.625, 0.75, 0.375, 0.75, 0.375, 0.75, 0.625, 0.75, 0.625, 1.0, 0.375, 1.0, 0.125, 0.5, 0.375, 0.5, 0.375, 0.75, 0.125, 0.75, 0.625, 0.5, 0.875, 0.5, 0.875, 0.75, 0.625, 0.75])
me_020.update()
me_021 = bpy.data.meshes.new('立方体.021')
me_021.from_pydata([(-1.0, -1.0, -1.0), (-1.0, -1.0, 1.0), (-1.0, 1.0, -1.0), (-1.0, 1.0, 1.0), (1.0, -1.0, -1.0), (1.0, -1.0, 1.0), (1.0, 1.0, -1.0), (1.0, 1.0, 1.0)], [], [(0, 1, 3, 2), (2, 3, 7, 6), (6, 7, 5, 4), (4, 5, 1, 0), (2, 6, 4, 0), (7, 3, 1, 5)])
_uv = me_021.uv_layers.new(name='UV 贴图')
_uv.uv.foreach_set('vector', [0.375, 0.0, 0.625, 0.0, 0.625, 0.25, 0.375, 0.25, 0.375, 0.25, 0.625, 0.25, 0.625, 0.5, 0.375, 0.5, 0.375, 0.5, 0.625, 0.5, 0.625, 0.75, 0.375, 0.75, 0.375, 0.75, 0.625, 0.75, 0.625, 1.0, 0.375, 1.0, 0.125, 0.5, 0.375, 0.5, 0.375, 0.75, 0.125, 0.75, 0.625, 0.5, 0.875, 0.5, 0.875, 0.75, 0.625, 0.75])
me_021.materials.append(mat_rock)
me_021.update()
me_022 = bpy.data.meshes.new('立方体.022')
me_022.from_pydata([(-1.0, -1.0, -1.0), (-1.0, -1.0, 1.0), (-1.0, 1.0, -1.0), (-1.0, 1.0, 1.0), (1.0, -1.0, -1.0), (1.0, -1.0, 1.0), (1.0, 1.0, -1.0), (1.0, 1.0, 1.0)], [], [(0, 1, 3, 2), (2, 3, 7, 6), (6, 7, 5, 4), (4, 5, 1, 0), (2, 6, 4, 0), (7, 3, 1, 5)])
_uv = me_022.uv_layers.new(name='UV 贴图')
_uv.uv.foreach_set('vector', [0.375, 0.0, 0.625, 0.0, 0.625, 0.25, 0.375, 0.25, 0.375, 0.25, 0.625, 0.25, 0.625, 0.5, 0.375, 0.5, 0.375, 0.5, 0.625, 0.5, 0.625, 0.75, 0.375, 0.75, 0.375, 0.75, 0.625, 0.75, 0.625, 1.0, 0.375, 1.0, 0.125, 0.5, 0.375, 0.5, 0.375, 0.75, 0.125, 0.75, 0.625, 0.5, 0.875, 0.5, 0.875, 0.75, 0.625, 0.75])
me_022.materials.append(mat_rock)
me_022.update()
me_023 = bpy.data.meshes.new('立方体.023')
me_023.from_pydata([(-1.0, -1.0, -1.0), (-1.0, -1.0, 1.0), (-1.0, 1.0, -1.0), (-1.0, 1.0, 1.0), (1.0, -1.0, -1.0), (1.0, -1.0, 1.0), (1.0, 1.0, -1.0), (1.0, 1.0, 1.0)], [], [(0, 1, 3, 2), (2, 3, 7, 6), (6, 7, 5, 4), (4, 5, 1, 0), (2, 6, 4, 0), (7, 3, 1, 5)])
_uv = me_023.uv_layers.new(name='UV 贴图')
_uv.uv.foreach_set('vector', [0.375, 0.0, 0.625, 0.0, 0.625, 0.25, 0.375, 0.25, 0.375, 0.25, 0.625, 0.25, 0.625, 0.5, 0.375, 0.5, 0.375, 0.5, 0.625, 0.5, 0.625, 0.75, 0.375, 0.75, 0.375, 0.75, 0.625, 0.75, 0.625, 1.0, 0.375, 1.0, 0.125, 0.5, 0.375, 0.5, 0.375, 0.75, 0.125, 0.75, 0.625, 0.5, 0.875, 0.5, 0.875, 0.75, 0.625, 0.75])
me_023.materials.append(mat_rock)
me_023.update()
me_x_3 = bpy.data.meshes.new('圆环')
me_x_3.from_pydata([(0.0, 0.0, 0.0), (0.0, 1.0, 0.0), (-0.1951, 0.9808, 0.0), (-0.3827, 0.9239, 0.0), (-0.5556, 0.8315, 0.0), (-0.7071, 0.7071, 0.0), (-0.8315, 0.5556, 0.0), (-0.9239, 0.3827, 0.0), (-0.9808, 0.1951, 0.0), (-1.0, 0.0, 0.0), (-0.9808, -0.1951, 0.0), (-0.9239, -0.3827, 0.0), (-0.8315, -0.5556, 0.0), (-0.7071, -0.7071, 0.0), (-0.5556, -0.8315, 0.0), (-0.3827, -0.9239, 0.0), (-0.1951, -0.9808, 0.0), (0.0, -1.0, 0.0), (0.1951, -0.9808, 0.0), (0.3827, -0.9239, 0.0), (0.5556, -0.8315, 0.0), (0.7071, -0.7071, 0.0), (0.8315, -0.5556, 0.0), (0.9239, -0.3827, 0.0), (0.9808, -0.1951, 0.0), (1.0, 0.0, 0.0), (0.9808, 0.1951, 0.0), (0.9239, 0.3827, 0.0), (0.8315, 0.5556, 0.0), (0.7071, 0.7071, 0.0), (0.5556, 0.8315, 0.0), (0.3827, 0.9239, 0.0), (0.1951, 0.9808, 0.0)], [], [(0, 1, 2), (0, 2, 3), (0, 3, 4), (0, 4, 5), (0, 5, 6), (0, 6, 7), (0, 7, 8), (0, 8, 9), (0, 9, 10), (0, 10, 11), (0, 11, 12), (0, 12, 13), (0, 13, 14), (0, 14, 15), (0, 15, 16), (0, 16, 17), (0, 17, 18), (0, 18, 19), (0, 19, 20), (0, 20, 21), (0, 21, 22), (0, 22, 23), (0, 23, 24), (0, 24, 25), (0, 25, 26), (0, 26, 27), (0, 27, 28), (0, 28, 29), (0, 29, 30), (0, 30, 31), (0, 31, 32), (0, 32, 1)])
_uv = me_x_3.uv_layers.new(name='UV 贴图')
_uv.uv.foreach_set('vector', [0.5, 0.5, 0.5, 1.0, 0.4025, 0.9904, 0.5, 0.5, 0.4025, 0.9904, 0.3087, 0.9619, 0.5, 0.5, 0.3087, 0.9619, 0.2222, 0.9157, 0.5, 0.5, 0.2222, 0.9157, 0.1464, 0.8536, 0.5, 0.5, 0.1464, 0.8536, 0.08427, 0.7778, 0.5, 0.5, 0.08427, 0.7778, 0.03806, 0.6913, 0.5, 0.5, 0.03806, 0.6913, 0.009607, 0.5975, 0.5, 0.5, 0.009607, 0.5975, 0.0, 0.5, 0.5, 0.5, 0.0, 0.5, 0.009607, 0.4025, 0.5, 0.5, 0.009607, 0.4025, 0.03806, 0.3087, 0.5, 0.5, 0.03806, 0.3087, 0.08427, 0.2222, 0.5, 0.5, 0.08427, 0.2222, 0.1464, 0.1464, 0.5, 0.5, 0.1464, 0.1464, 0.2222, 0.08427, 0.5, 0.5, 0.2222, 0.08427, 0.3087, 0.03806, 0.5, 0.5, 0.3087, 0.03806, 0.4025, 0.009607, 0.5, 0.5, 0.4025, 0.009607, 0.5, 0.0, 0.5, 0.5, 0.5, 0.0, 0.5975, 0.009607, 0.5, 0.5, 0.5975, 0.009607, 0.6913, 0.03806, 0.5, 0.5, 0.6913, 0.03806, 0.7778, 0.08427, 0.5, 0.5, 0.7778, 0.08427, 0.8536, 0.1464, 0.5, 0.5, 0.8536, 0.1464, 0.9157, 0.2222, 0.5, 0.5, 0.9157, 0.2222, 0.9619, 0.3087, 0.5, 0.5, 0.9619, 0.3087, 0.9904, 0.4025, 0.5, 0.5, 0.9904, 0.4025, 1.0, 0.5, 0.5, 0.5, 1.0, 0.5, 0.9904, 0.5975, 0.5, 0.5, 0.9904, 0.5975, 0.9619, 0.6913, 0.5, 0.5, 0.9619, 0.6913, 0.9157, 0.7778, 0.5, 0.5, 0.9157, 0.7778, 0.8536, 0.8536, 0.5, 0.5, 0.8536, 0.8536, 0.7778, 0.9157, 0.5, 0.5, 0.7778, 0.9157, 0.6913, 0.9619, 0.5, 0.5, 0.6913, 0.9619, 0.5975, 0.9904, 0.5, 0.5, 0.5975, 0.9904, 0.5, 1.0])
me_x_3.materials.append(mat_portallight)
me_x_3.update()

# ---- objects
ob_x = bpy.data.objects.new('摄像机', cam_x)
ob_001 = bpy.data.objects.new('立方体.001', me_002)
ob_006 = bpy.data.objects.new('立方体.006', me_038)
ob_008 = bpy.data.objects.new('立方体.008', me_011)
ob_013 = bpy.data.objects.new('立方体.013', me_016)
ob_025 = bpy.data.objects.new('立方体.025', me_028)
ob_029 = bpy.data.objects.new('立方体.029', me_032)
ob_x_1 = bpy.data.objects.new('柱体', me_x)
ob_001_1 = bpy.data.objects.new('柱体.001', me_001)
ob_002 = bpy.data.objects.new('柱体.002', me_002_1)
ob_003 = bpy.data.objects.new('柱体.003', me_003)
ob_004 = bpy.data.objects.new('柱体.004', me_004)
ob_005 = bpy.data.objects.new('柱体.005', me_005)
ob_006_1 = bpy.data.objects.new('柱体.006', me_007)
ob_007 = bpy.data.objects.new('柱体.007', me_008)
ob_x_2 = bpy.data.objects.new('平面', me_x_1)
ob_002_1 = bpy.data.objects.new('立方体.002', me_001_1)
ob_015 = bpy.data.objects.new('立方体.015', me_009)
ob_003_1 = bpy.data.objects.new('立方体.003', me_003_1)
ob_x_3 = bpy.data.objects.new('立方体', me_005_1)
ob_004_1 = bpy.data.objects.new('立方体.004', me_006)
ob_005_1 = bpy.data.objects.new('立方体.005', me_007_1)
ob_007_1 = bpy.data.objects.new('立方体.007', me_024)
ob_014 = bpy.data.objects.new('立方体.014', me_026)
ob_009 = bpy.data.objects.new('立方体.009', me_003_1)
ob_010 = bpy.data.objects.new('立方体.010', me_005_1)
ob_011 = bpy.data.objects.new('立方体.011', me_006)
ob_012 = bpy.data.objects.new('立方体.012', me_007_1)
ob_039 = bpy.data.objects.new('立方体.039', me_024)
ob_040 = bpy.data.objects.new('立方体.040', me_026)
ob_016 = bpy.data.objects.new('立方体.016', me_x_2)
ob_017 = bpy.data.objects.new('立方体.017', me_010)
ob_018 = bpy.data.objects.new('立方体.018', me_012)
ob_019 = bpy.data.objects.new('立方体.019', me_013)
ob_020 = bpy.data.objects.new('立方体.020', me_014)
ob_021 = bpy.data.objects.new('立方体.021', me_015)
ob_022 = bpy.data.objects.new('立方体.022', me_017)
ob_023 = bpy.data.objects.new('立方体.023', me_018)
ob_038 = bpy.data.objects.new('立方体.038', me_004_1)
ob_x_4 = bpy.data.objects.new('面光', light_x)
ob_024 = bpy.data.objects.new('立方体.024', me_019)
ob_026 = bpy.data.objects.new('立方体.026', me_019)
ob_027 = bpy.data.objects.new('立方体.027', me_019)
ob_028 = bpy.data.objects.new('立方体.028', me_019)
ob_030 = bpy.data.objects.new('立方体.030', me_019)
ob_031 = bpy.data.objects.new('立方体.031', me_019)
ob_032 = bpy.data.objects.new('立方体.032', me_019)
ob_033 = bpy.data.objects.new('立方体.033', me_019)
ob_034 = bpy.data.objects.new('立方体.034', me_020)
ob_035 = bpy.data.objects.new('立方体.035', me_021)
ob_036 = bpy.data.objects.new('立方体.036', me_022)
ob_037 = bpy.data.objects.new('立方体.037', me_023)
ob_x_5 = bpy.data.objects.new('圆环', me_x_3)

# ---- transforms, parenting, visibility, modifiers, constraints
ob_x.location = (5.398, -6.635, 3.044)
ob_x.rotation_euler = (1.262, 0.0128, 0.6819)
ob_x.scale = (1.118, 1.118, 1.118)
ob_001.location = (0.7261, -1.454, 0.2525)
ob_001.rotation_euler = (0.0, -0.0, 0.08606)
ob_001.scale = (0.0271, -0.05469, -0.2492)
ob_006.location = (-0.7929, 0.8797, 0.2462)
ob_006.rotation_euler = (1.035e-05, 0.0003213, -3.146)
ob_006.scale = (0.0271, -0.05469, -0.2492)
ob_008.location = (0.6982, -0.2729, 0.2442)
ob_008.rotation_euler = (0.0, -0.0, -0.07658)
ob_008.scale = (0.0271, -0.05469, -0.2492)
ob_013.location = (0.7095, 1.49, 0.2442)
ob_013.rotation_euler = (-1.853e-05, -0.0002693, 0.03541)
ob_013.scale = (0.0271, -0.05469, -0.2492)
ob_025.location = (-0.7802, -0.2736, 0.2462)
ob_025.rotation_euler = (0.0, -0.0, -3.1)
ob_025.scale = (0.0271, -0.05469, -0.2492)
ob_029.location = (-0.7495, -1.483, 0.2462)
ob_029.rotation_euler = (0.0, -0.0, -3.173)
ob_029.scale = (0.0271, -0.05469, -0.2492)
ob_x_1.location = (1.098, -0.5573, 0.2545)
ob_x_1.scale = (0.2418, 0.2418, 0.2418)
ob_001_1.location = (1.098, -1.506, 0.2392)
ob_001_1.scale = (0.2418, 0.2418, 0.2418)
ob_002.location = (1.721, -1.286, 0.2438)
ob_002.scale = (0.2418, 0.2418, 0.2418)
ob_003.location = (1.715, -0.1634, 0.2508)
ob_003.scale = (0.2418, 0.2418, 0.2418)
ob_004.location = (1.606, -0.7306, -0.01195)
ob_004.rotation_euler = (1.575, 2.221, 1.297)
ob_004.scale = (0.1722, 0.1722, 0.1722)
ob_005.location = (1.627, -0.6881, 0.1012)
ob_005.rotation_euler = (2.483, 2.279, 0.3509)
ob_005.scale = (0.1722, 0.1722, 0.1722)
ob_006_1.location = (1.086, -0.09507, 0.004295)
ob_006_1.rotation_euler = (1.575, 2.221, -0.6009)
ob_006_1.scale = (0.1722, 0.1722, 0.1722)
ob_007.location = (1.124, -0.9681, 0.01365)
ob_007.rotation_euler = (-4.746, 2.195, 2.995)
ob_007.scale = (0.1722, 0.1722, 0.1722)
ob_x_2.location = (0.0, 0.0, 0.0)
ob_002_1.location = (1.11, -0.5904, 0.2941)
ob_002_1.rotation_euler = (-0.01254, 0.2518, -3.152)
ob_002_1.scale = (-0.01559, -0.01009, -0.01528)
ob_015.location = (1.11, -0.5904, 0.2941)
ob_015.rotation_euler = (-0.01254, 0.2518, -3.152)
ob_015.scale = (-0.01559, -0.01009, -0.01528)
ob_003_1.location = (1.056, 0.6756, 0.2179)
ob_003_1.scale = (0.2182, 0.2182, 0.2182)
ob_x_3.location = (1.059, 0.6733, 0.4953)
ob_x_3.scale = (0.04944, 0.05138, 0.05663)
ob_004_1.location = (0.9607, 0.6733, 1.243)
ob_004_1.scale = (0.2455, 0.03907, 0.004939)
ob_005_1.location = (0.781, 0.6733, 1.112)
ob_005_1.scale = (-0.01686, 0.01944, 0.00827)
ob_007_1.location = (0.781, 0.6733, 0.985)
ob_007_1.scale = (-0.09335, 0.0972, 0.01475)
ob_014.location = (0.781, 0.6733, 0.985)
ob_014.scale = (-0.09335, 0.0972, 0.01475)
ob_009.location = (-1.152, 0.674, 0.2179)
ob_009.rotation_euler = (0.0, -0.0, -3.14)
ob_009.scale = (0.2182, 0.2182, 0.2182)
ob_010.location = (-1.155, 0.6763, 0.4953)
ob_010.rotation_euler = (0.0, -0.0, -3.14)
ob_010.scale = (0.04944, 0.05138, 0.05663)
ob_011.location = (-1.057, 0.6758, 1.243)
ob_011.rotation_euler = (0.0, -0.0, -3.14)
ob_011.scale = (0.2455, 0.03907, 0.004939)
ob_012.location = (-0.8777, 0.6749, 1.112)
ob_012.rotation_euler = (0.0, -0.0, -3.14)
ob_012.scale = (-0.01686, 0.01944, 0.00827)
ob_039.location = (-0.8777, 0.6749, 0.985)
ob_039.rotation_euler = (0.0, -0.0, -3.14)
ob_039.scale = (-0.09335, 0.0972, 0.01475)
ob_040.location = (-0.8777, 0.6749, 0.985)
ob_040.rotation_euler = (0.0, -0.0, -3.14)
ob_040.scale = (-0.09335, 0.0972, 0.01475)
ob_016.location = (1.265, 1.553, 0.7868)
ob_016.rotation_euler = (0.0, -0.0, 2.917)
ob_016.scale = (0.2942, 0.2942, 0.7795)
ob_017.location = (-1.482, 0.03638, 0.3365)
ob_017.rotation_euler = (0.0, -0.0, -1.008)
ob_017.scale = (0.3136, 0.3136, 0.3136)
ob_018.location = (-1.16, -0.6409, 0.5777)
ob_018.rotation_euler = (0.0, -0.0, 0.4889)
ob_018.scale = (0.2745, 0.2745, 0.5626)
ob_019.location = (-1.445, 1.553, 0.7868)
ob_019.rotation_euler = (0.0, -0.0, 4.754)
ob_019.scale = (0.2942, 0.2942, 0.7795)
ob_020.location = (1.669, 0.3238, 0.1549)
ob_020.scale = (0.1544, 0.1544, 0.1544)
ob_021.location = (1.684, 0.7932, 0.652)
ob_021.scale = (0.1416, 0.1724, 0.653)
ob_022.location = (-1.642, -1.35, 0.5777)
ob_022.rotation_euler = (0.03129, -0.05173, 0.04725)
ob_022.scale = (0.2745, 0.2745, 0.5626)
ob_023.location = (-1.446, 0.9265, 0.1607)
ob_023.scale = (0.1271, 0.1271, 0.1271)
ob_038.location = (0.9074, -0.9888, 0.5524)
ob_038.scale = (0.08676, 0.0811, 0.5406)
ob_x_4.location = (-3.926, -4.764, 4.259)
ob_x_4.rotation_euler = (-2.168, 3.228, 2.424)
ob_x_4.scale = (2.824, 2.824, 2.824)
ob_024.location = (0.02281, 1.715, 0.7758)
ob_024.rotation_euler = (0.0, 0.8847, 0.0)
ob_024.scale = (0.08603, -0.06191, 0.0941)
ob_026.location = (0.02281, 1.715, 0.7758)
ob_026.rotation_euler = (0.0, 1.531, 0.0)
ob_026.scale = (0.08603, -0.06191, 0.0941)
ob_027.location = (0.02281, 1.715, 0.7758)
ob_027.rotation_euler = (-3.142, 0.9643, -3.142)
ob_027.scale = (0.08603, -0.06191, 0.0941)
ob_028.location = (0.02281, 1.715, 0.7758)
ob_028.rotation_euler = (-0.0, 2.824, -0.0)
ob_028.scale = (0.08603, -0.06191, 0.0941)
ob_030.location = (0.02281, 1.715, 0.7758)
ob_030.rotation_euler = (-0.0, 3.47, -0.0)
ob_030.scale = (0.08603, -0.06191, 0.0941)
ob_031.location = (0.02281, 1.715, 0.7758)
ob_031.rotation_euler = (-0.0, 4.116, -0.0)
ob_031.scale = (0.08603, -0.06191, 0.0941)
ob_032.location = (0.02281, 1.715, 0.7758)
ob_032.rotation_euler = (0.0, 4.763, 0.0)
ob_032.scale = (0.08603, -0.06191, 0.0941)
ob_033.location = (0.02281, 1.715, 0.7758)
ob_033.rotation_euler = (3.142, 4.016, -3.142)
ob_033.scale = (0.08603, -0.06191, 0.0941)
ob_034.location = (0.01827, 1.708, 0.268)
ob_034.scale = (0.5584, 0.1422, 0.08647)
ob_035.location = (0.01827, 1.708, 0.268)
ob_035.scale = (0.5584, 0.1422, 0.08647)
ob_036.location = (0.03439, 1.458, 0.1806)
ob_036.scale = (0.4926, 0.1255, 0.07628)
ob_037.location = (0.0516, 1.246, 0.08867)
ob_037.scale = (0.3946, 0.1005, 0.06111)
ob_x_5.location = (0.02722, 1.709, 0.7732)
ob_x_5.rotation_euler = (-1.564, -0.4781, 0.01131)
ob_x_5.scale = (0.4939, 0.4939, 0.4939)

# ---- collection membership
col_collection.objects.link(ob_x)
col_fences.objects.link(ob_001)
col_fences.objects.link(ob_006)
col_fences.objects.link(ob_008)
col_fences.objects.link(ob_013)
col_fences.objects.link(ob_025)
col_fences.objects.link(ob_029)
col_trunks.objects.link(ob_x_1)
col_trunks.objects.link(ob_001_1)
col_trunks.objects.link(ob_002)
col_trunks.objects.link(ob_003)
col_trunks.objects.link(ob_004)
col_trunks.objects.link(ob_005)
col_trunks.objects.link(ob_006_1)
col_trunks.objects.link(ob_007)
col_floor.objects.link(ob_x_2)
col_axe.objects.link(ob_002_1)
col_axe.objects.link(ob_015)
col_polelights.objects.link(ob_003_1)
col_polelights.objects.link(ob_x_3)
col_polelights.objects.link(ob_004_1)
col_polelights.objects.link(ob_005_1)
col_polelights.objects.link(ob_007_1)
col_polelights.objects.link(ob_014)
col_polelights.objects.link(ob_009)
col_polelights.objects.link(ob_010)
col_polelights.objects.link(ob_011)
col_polelights.objects.link(ob_012)
col_polelights.objects.link(ob_039)
col_polelights.objects.link(ob_040)
col_rocks.objects.link(ob_016)
col_rocks.objects.link(ob_017)
col_rocks.objects.link(ob_018)
col_rocks.objects.link(ob_019)
col_rocks.objects.link(ob_020)
col_rocks.objects.link(ob_021)
col_rocks.objects.link(ob_022)
col_rocks.objects.link(ob_023)
col_rocks.objects.link(ob_038)
col_rocks.objects.link(ob_x_4)
col_portal.objects.link(ob_024)
col_portal.objects.link(ob_026)
col_portal.objects.link(ob_027)
col_portal.objects.link(ob_028)
col_portal.objects.link(ob_030)
col_portal.objects.link(ob_031)
col_portal.objects.link(ob_032)
col_portal.objects.link(ob_033)
col_portal.objects.link(ob_034)
col_portal.objects.link(ob_035)
col_portal.objects.link(ob_036)
col_portal.objects.link(ob_037)
col_portal.objects.link(ob_x_5)

# ---- scene / render settings (as saved in the file)
scene.camera = ob_x
scene.frame_start = 1; scene.frame_end = 250; scene.frame_set(224)
scene.render.engine = 'CYCLES'
scene.cycles.sampling_pattern = 'TABULATED_SOBOL'
scene.view_settings.view_transform = 'Filmic'
bpy.context.view_layer.update()
